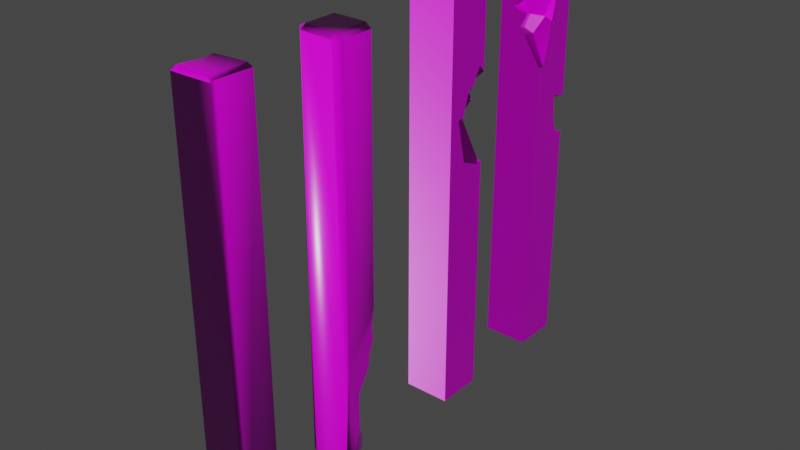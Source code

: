 # Source: Support.blend  (saved by Blender 3.6.11; exported with 4.5.12 LTS)
import bpy
from mathutils import Matrix  # noqa: F401  (used for matrix-valued properties, if any)

bpy.ops.wm.read_factory_settings(use_empty=True)
scene = bpy.context.scene
scene.name = 'Scene'

# ---- collections
col_low = bpy.data.collections.new('Low'); scene.collection.children.link(col_low)

# ---- images (referenced by path relative to the original .blend; pixels are not part of the script)
import os
ASSET_DIR = os.environ.get("B2B_ASSET_DIR", "")  # directory of the original .blend (textures are referenced by path, not embedded)
HERE = os.path.dirname(os.path.abspath(__file__))  # packed textures are extracted next to this script under _unpacked/

def load_image(name, relpath, width, height, colorspace="sRGB"):
    """Load a texture the original file referenced (path relative to the .blend, or extracted next to this script)."""
    p = next((c for c in (os.path.join(HERE, relpath), os.path.join(ASSET_DIR, relpath)) if relpath and os.path.exists(c)), "")
    if p:
        img = bpy.data.images.load(p, check_existing=True)
        img.name = name
    else:  # same state as the original file: an image datablock whose file is absent (Cycles renders it pink)
        img = bpy.data.images.new(name, width, height)
        img.source = "FILE"
        img.filepath = "//" + (relpath or name)
    img.colorspace_settings.name = colorspace
    return img
img_support_group_support_basecolor_png = load_image('Support_group_Support_BaseColor.png', 'Сабстенс/2048/Support_group_Support_BaseColor.png', 1024, 1024, 'sRGB')
img_support_group_support_normal_png = load_image('Support_group_Support_Normal.png', 'Сабстенс/2048/Support_group_Support_Normal.png', 1024, 1024, 'Non-Color')
img_support_group_support_roughness_png = load_image('Support_group_Support_Roughness.png', 'Сабстенс/2048/Support_group_Support_Roughness.png', 1024, 1024, 'Non-Color')
img_support_group_support_height_png = load_image('Support_group_Support_Height.png', 'Сабстенс/2048/Support_group_Support_Height.png', 1024, 1024, 'Non-Color')
img_support_group_support_ao_png = load_image('Support_group_Support_AO.png', 'Сабстенс/2048/Support_group_Support_AO.png', 1024, 1024, 'Non-Color')

# ---- materials (node trees are filled in below, after node groups)
mat_support = bpy.data.materials.new('Support')
mat_support.use_transparent_shadow = False

# ---- node groups
ng_auto_smooth = bpy.data.node_groups.new('Auto Smooth', 'GeometryNodeTree')
_s = ng_auto_smooth.interface.new_socket(name='Geometry', in_out='OUTPUT', socket_type='NodeSocketGeometry')
_s = ng_auto_smooth.interface.new_socket(name='Geometry', in_out='INPUT', socket_type='NodeSocketGeometry')
_s = ng_auto_smooth.interface.new_socket(name='Angle', in_out='INPUT', socket_type='NodeSocketFloat')
_s.subtype = 'ANGLE'
_s.min_value = 0.0
_s.max_value = 3.142
ng_auto_smooth.is_modifier = True
_N = ng_auto_smooth.nodes; _L = ng_auto_smooth.links
n0 = _N.new('NodeGroupOutput'); n0.name = 'Group Output'; n0.location = (480, -100)
n1 = _N.new('NodeGroupInput'); n1.name = 'Group Input'; n1.location = (-420, -300)
n2 = _N.new('NodeGroupInput'); n2.name = 'Group Input.001'; n2.location = (-60, -100)
n3 = _N.new('GeometryNodeSetShadeSmooth'); n3.name = 'Set Shade Smooth'; n3.location = (120, -100)
n3.domain = 'EDGE'
n4 = _N.new('GeometryNodeSetShadeSmooth'); n4.name = 'Set Shade Smooth.001'; n4.location = (300, -100)
n5 = _N.new('GeometryNodeInputMeshEdgeAngle'); n5.name = 'Edge Angle'; n5.location = (-420, -220)
n6 = _N.new('GeometryNodeInputEdgeSmooth'); n6.name = 'Is Edge Smooth'; n6.location = (-60, -160)
n7 = _N.new('GeometryNodeInputShadeSmooth'); n7.name = 'Is Face Smooth'; n7.location = (-240, -340)
n8 = _N.new('FunctionNodeBooleanMath'); n8.name = 'Boolean Math'; n8.location = (-60, -220)
n9 = _N.new('FunctionNodeCompare'); n9.name = 'Compare'; n9.location = (-240, -180)
n9.operation = 'LESS_EQUAL'
_L.new(n5.outputs[0], n9.inputs[0])
_L.new(n4.outputs[0], n0.inputs[0])
_L.new(n1.outputs[1], n9.inputs[1])
_L.new(n9.outputs[0], n8.inputs[0])
_L.new(n7.outputs[0], n8.inputs[1])
_L.new(n2.outputs[0], n3.inputs[0])
_L.new(n6.outputs[0], n3.inputs[1])
_L.new(n3.outputs[0], n4.inputs[0])
_L.new(n8.outputs[0], n3.inputs[2])
n0.is_active_output = True

# ---- material node trees
mat_support.use_nodes = True; mat_support.node_tree.nodes.clear()
_N = mat_support.node_tree.nodes; _L = mat_support.node_tree.links
n0 = _N.new('ShaderNodeBsdfPrincipled'); n0.name = 'Principled BSDF'; n0.location = (339, 300)
n0.distribution = 'GGX'
n0.subsurface_method = 'RANDOM_WALK_SKIN'
n0.inputs[3].default_value = 1.45
n0.inputs[27].default_value = (0.0, 0.0, 0.0, 1.0)
n0.inputs[28].default_value = 1.0
n1 = _N.new('ShaderNodeOutputMaterial'); n1.name = 'Material Output'; n1.location = (629, 300)
n2 = _N.new('ShaderNodeTexImage'); n2.name = 'Image Texture.001'; n2.location = (-521, 205)
n2.image = img_support_group_support_basecolor_png
n3 = _N.new('ShaderNodeTexCoord'); n3.name = 'Texture Coordinate'; n3.location = (-1191, -62)
n4 = _N.new('ShaderNodeMapping'); n4.name = 'Mapping'; n4.location = (-1011, -62)
n5 = _N.new('ShaderNodeTexImage'); n5.name = 'Image Texture.003'; n5.location = (-507, -388)
n5.image = img_support_group_support_normal_png
n6 = _N.new('ShaderNodeTexImage'); n6.name = 'Image Texture.004'; n6.location = (-504, -681)
n6.image = img_support_group_support_roughness_png
n7 = _N.new('ShaderNodeBump'); n7.name = 'Bump'; n7.location = (119, -313)
n7.inputs[0].default_value = 0.1
n7.inputs[1].default_value = 0.1
n7.inputs[2].default_value = 1.0
n8 = _N.new('ShaderNodeTexImage'); n8.name = 'Image Texture.002'; n8.location = (-517, -99)
n8.image = img_support_group_support_height_png
n9 = _N.new('ShaderNodeNormalMap'); n9.name = 'Normal Map'; n9.location = (-112, -390)
n10 = _N.new('ShaderNodeTexImage'); n10.name = 'Image Texture'; n10.location = (-511, 499)
n10.image = img_support_group_support_ao_png
n11 = _N.new('ShaderNodeMix'); n11.name = 'Mix'; n11.location = (-43, 327)
n11.data_type = 'RGBA'
n11.blend_type = 'MULTIPLY'
n11.inputs[0].default_value = 1.0
_L.new(n0.outputs[0], n1.inputs[0])
_L.new(n4.outputs[0], n10.inputs[0])
_L.new(n3.outputs[2], n4.inputs[0])
_L.new(n4.outputs[0], n2.inputs[0])
_L.new(n4.outputs[0], n8.inputs[0])
_L.new(n4.outputs[0], n5.inputs[0])
_L.new(n4.outputs[0], n6.inputs[0])
_L.new(n11.outputs[2], n0.inputs[0])
_L.new(n7.outputs[0], n0.inputs[5])
_L.new(n6.outputs[0], n0.inputs[2])
_L.new(n5.outputs[0], n9.inputs[1])
_L.new(n9.outputs[0], n7.inputs[4])
_L.new(n8.outputs[0], n7.inputs[3])
_L.new(n2.outputs[0], n11.inputs[6])
_L.new(n10.outputs[0], n11.inputs[7])
n1.is_active_output = True

# ---- world
world_world = bpy.data.worlds.new('World'); scene.world = world_world
world_world.use_nodes = True; world_world.node_tree.nodes.clear()
_N = world_world.node_tree.nodes; _L = world_world.node_tree.links
n0 = _N.new('ShaderNodeOutputWorld'); n0.name = 'World Output'; n0.location = (300, 300)
n1 = _N.new('ShaderNodeBackground'); n1.name = 'Background'; n1.location = (10, 300)
n1.inputs[0].default_value = (0.05088, 0.05088, 0.05088, 1.0)
_L.new(n1.outputs[0], n0.inputs[0])
n0.is_active_output = True
world_world.color = (0.05088, 0.05088, 0.05088)
world_world.use_sun_shadow = False
world_world.sun_shadow_jitter_overblur = 0.0

# ---- meshes
me_plane = bpy.data.meshes.new('Plane')
me_plane.from_pydata([(-0.5795, -6.707, 4.926), (0.6636, -6.702, 4.86), (-0.6414, 6.688, 4.827), (0.7086, 6.68, 4.798), (-0.525, 6.831, 4.733), (-0.7268, 6.716, 4.709), (-0.6387, -6.807, 4.781), (-0.7289, -6.705, 4.753), (0.6904, -6.826, 4.785), (0.7704, -6.695, 4.747), (0.7434, -6.719, 3.574), (0.5959, -6.815, 3.532), (-0.6345, -6.797, 3.598), (0.5581, -6.725, 3.434), (-0.7402, -6.701, 3.688), (-0.737, 1.89, 3.835), (-0.4275, 1.931, 3.451), (-0.7347, 3.351, 4.029), (-0.7354, 4.369, 3.942), (-0.734, 4.627, 4.072), (-0.7337, 6.407, 4.064), (-0.6711, 6.672, 3.907), (-0.4666, 3.413, 3.448), (-0.5255, 4.407, 3.447), (-0.4854, 6.645, 3.438), (-0.5572, 6.805, 3.58), (-0.3986, 6.483, 3.554), (-0.3921, 4.455, 3.654), (-0.3566, 3.36, 3.69), (-0.311, 2.077, 3.685), (-0.4605, 0.9926, 3.665), (-0.5278, -1.097, 3.602), (-0.4908, 0.9553, 3.737), (-0.5725, 1.774, 3.792), (-0.5598, 2.819, 3.981), (-0.6273, 3.38, 3.951), (-0.5728, 4.408, 3.948), (-0.628, 4.756, 4.0), (-0.6113, 6.494, 4.003), (-0.4439, 6.548, 3.727), (-0.6207, 6.676, 3.65), (-0.4045, 4.516, 3.877), (-0.3991, 3.354, 3.863), (-0.3716, 2.095, 3.834), (0.7036, 6.715, 3.496), (0.5365, 6.693, 3.392), (0.5672, 6.833, 3.557), (-0.5976, 6.669, 3.518), (-0.4667, 6.802, 3.923), (0.5972, 6.815, 4.798), (0.7499, 6.74, 4.707), (-0.482, -1.154, 3.463), (-0.3588, -2.651, 3.462), (-0.312, -5.205, 3.469), (-0.3397, -6.505, 3.474), (-0.5968, -6.613, 3.486), (-0.761, -6.563, 3.572), (-0.7484, -5.153, 3.587), (-0.7242, -1.048, 3.623), (-0.6069, -1.82, 3.639), (-0.6185, -5.719, 3.645), (-0.5987, -6.434, 3.553), (-0.4278, -6.404, 3.526), (-0.3522, -5.185, 3.536), (-0.3915, -2.647, 3.566), (-0.5819, -6.709, 3.486), (-0.7393, -2.434, 3.697), (-0.7273, 3.356, 4.724), (-0.7282, -2.231, 4.738), (0.5509, -2.252, 3.42), (0.5437, 2.22, 3.406)], [], [(0, 1, 3, 2), (48, 25, 40, 21), (4, 48, 21, 5), (4, 5, 2), (49, 4, 2, 3), (49, 3, 50), (46, 49, 50, 44), (46, 44, 45), (25, 46, 45, 24), (25, 24, 47), (40, 25, 47), (39, 40, 47, 26), (41, 39, 26, 27), (42, 41, 27, 28), (43, 42, 28, 29), (43, 29, 30), (47, 24, 26), (24, 23, 26), (26, 23, 27), (28, 27, 23, 22), (29, 28, 22, 16), (30, 29, 16), (30, 51, 31), (52, 64, 31, 51), (63, 64, 52, 53), (62, 63, 53, 54), (62, 54, 55), (61, 62, 55), (63, 62, 61, 60), (64, 63, 60, 59), (59, 31, 64), (38, 21, 40, 39), (37, 38, 39, 41), (37, 41, 36), (35, 36, 41, 42), (34, 35, 42), (34, 43, 33), (33, 43, 30), (32, 30, 31), (21, 38, 20), (19, 20, 38, 37), (18, 19, 37, 36), (17, 18, 36, 35), (35, 34, 17), (15, 17, 34, 33), (12, 65, 13, 11), (14, 65, 12), (6, 7, 14, 12), (6, 0, 7), (1, 0, 6, 8), (8, 9, 1), (10, 9, 8, 11), (11, 13, 10), (6, 12, 11, 8), (10, 13, 69), (46, 25, 48), (4, 49, 46, 48), (21, 20, 5), (20, 19, 5), (5, 19, 67), (19, 18, 67), (18, 17, 67), (17, 15, 67), (66, 68, 67, 15), (7, 68, 66, 14), (68, 7, 0, 2), (68, 2, 5, 67), (3, 1, 9, 50), (9, 10, 44, 50), (14, 56, 55, 65), (55, 54, 13, 65), (53, 69, 13, 54), (52, 69, 53), (51, 69, 52), (16, 70, 69, 51), (22, 70, 16), (23, 70, 22), (24, 45, 70, 23), (55, 56, 61), (56, 57, 60, 61), (57, 58, 59, 60), (59, 58, 31), (32, 31, 58), (32, 58, 15, 33), (15, 58, 66), (58, 57, 66), (57, 56, 14, 66), (45, 44, 70), (44, 10, 69, 70), (32, 33, 30), (43, 34, 42), (51, 30, 16)])
me_plane.polygons.foreach_set('use_smooth', [True] * 92)
_k = set([(15, 17), (15, 58), (16, 22), (16, 51), (17, 18), (18, 19), (19, 20), (20, 21), (22, 23), (23, 24), (26, 27), (26, 47), (27, 28), (28, 29), (29, 30), (51, 52), (52, 53), (53, 54), (56, 57), (57, 58)])
me_plane.attributes.new('sharp_edge', 'BOOLEAN', 'EDGE').data.foreach_set('value', [ (min(e.vertices), max(e.vertices)) in _k for e in me_plane.edges])
_uv = me_plane.uv_layers.new(name='UVMap')
_uv.uv.foreach_set('vector', [0.6583, 0.7695, 0.6583, 0.8305, 0.00227, 0.8357, 0.001552, 0.7695, 0.1104, 0.9794, 0.1264, 0.9814, 0.1246, 0.9884, 0.1118, 0.9913, 0.07072, 0.9819, 0.1104, 0.9794, 0.1118, 0.9913, 0.072, 0.9932, 0.2264, 0.8981, 0.2351, 0.8907, 0.2366, 0.8979, 0.06884, 0.9261, 0.07072, 0.9819, 0.06216, 0.9876, 0.06216, 0.9205, 0.06884, 0.9261, 0.06777, 0.9174, 0.0736, 0.9178, 0.1306, 0.9295, 0.06884, 0.9261, 0.0736, 0.9178, 0.1339, 0.9206, 0.1306, 0.9295, 0.1371, 0.923, 0.1409, 0.9318, 0.1264, 0.9814, 0.1306, 0.9295, 0.1409, 0.9318, 0.1368, 0.9813, 0.1264, 0.9814, 0.1368, 0.9813, 0.1313, 0.9863, 0.1246, 0.9884, 0.1264, 0.9814, 0.1313, 0.9863, 0.6848, 0.2744, 0.682, 0.2854, 0.6754, 0.2849, 0.6759, 0.2715, 0.6889, 0.1746, 0.6848, 0.2744, 0.6759, 0.2715, 0.6779, 0.1719, 0.6866, 0.1177, 0.6889, 0.1746, 0.6779, 0.1719, 0.6778, 0.1182, 0.6833, 0.05603, 0.6866, 0.1177, 0.6778, 0.1182, 0.6754, 0.05532, 0.6833, 0.05603, 0.6754, 0.05532, 0.6761, 0.001626, 0.9639, 0.1064, 0.9682, 0.1118, 0.9609, 0.1196, 0.9682, 0.1118, 0.9664, 0.2215, 0.9609, 0.1196, 0.9609, 0.1196, 0.9664, 0.2215, 0.9544, 0.2189, 0.9506, 0.2725, 0.9544, 0.2189, 0.9664, 0.2215, 0.9637, 0.2703, 0.9482, 0.3354, 0.9506, 0.2725, 0.9637, 0.2703, 0.9608, 0.3429, 0.9507, 0.389, 0.9482, 0.3354, 0.9608, 0.3429, 0.9507, 0.389, 0.9616, 0.4942, 0.9544, 0.4915, 0.9648, 0.5677, 0.9595, 0.5677, 0.9544, 0.4915, 0.9616, 0.4942, 0.9637, 0.6921, 0.9595, 0.5677, 0.9648, 0.5677, 0.9675, 0.693, 0.9631, 0.7519, 0.9637, 0.6921, 0.9675, 0.693, 0.9682, 0.7567, 0.9631, 0.7519, 0.9682, 0.7567, 0.9563, 0.7634, 0.9394, 0.6544, 0.9478, 0.653, 0.94, 0.6637, 0.9524, 0.5948, 0.9478, 0.653, 0.9394, 0.6544, 0.9383, 0.6201, 0.9497, 0.4699, 0.9524, 0.5948, 0.9383, 0.6201, 0.9383, 0.4294, 0.9383, 0.4294, 0.9423, 0.3937, 0.9497, 0.4699, 0.9366, 0.01757, 0.9372, 0.007356, 0.9499, 0.002135, 0.9523, 0.01402, 0.9322, 0.1029, 0.9366, 0.01757, 0.9523, 0.01402, 0.9442, 0.1154, 0.9322, 0.1029, 0.9442, 0.1154, 0.935, 0.1207, 0.9332, 0.1727, 0.935, 0.1207, 0.9442, 0.1154, 0.9454, 0.174, 0.9362, 0.1997, 0.9332, 0.1727, 0.9454, 0.174, 0.9362, 0.1997, 0.9474, 0.234, 0.9385, 0.2507, 0.9385, 0.2507, 0.9474, 0.234, 0.9468, 0.2896, 0.9469, 0.3909, 0.9507, 0.389, 0.9544, 0.4915, 0.9372, 0.007356, 0.9366, 0.01757, 0.9296, 0.02069, 0.9255, 0.1089, 0.9296, 0.02069, 0.9366, 0.01757, 0.9322, 0.1029, 0.9268, 0.1232, 0.9255, 0.1089, 0.9322, 0.1029, 0.935, 0.1207, 0.9267, 0.1745, 0.9268, 0.1232, 0.935, 0.1207, 0.9332, 0.1727, 0.9332, 0.1727, 0.9362, 0.1997, 0.9267, 0.1745, 0.9301, 0.245, 0.9267, 0.1745, 0.9362, 0.1997, 0.9385, 0.2507, 0.1608, 0.9176, 0.1634, 0.9106, 0.2193, 0.9092, 0.2211, 0.9157, 0.006325, 0.5542, 0.006878, 0.5668, 0.001924, 0.5612, 0.1593, 0.9755, 0.1527, 0.9739, 0.1536, 0.9218, 0.1608, 0.9176, 0.8988, 0.8908, 0.8934, 0.8982, 0.8932, 0.887, 0.2229, 0.9842, 0.1619, 0.9842, 0.1593, 0.9755, 0.2244, 0.9772, 0.6824, 0.7033, 0.6758, 0.7073, 0.6762, 0.6997, 0.2297, 0.9178, 0.2319, 0.9752, 0.2244, 0.9772, 0.2211, 0.9157, 0.002135, 0.6272, 0.007231, 0.6228, 0.007696, 0.6341, 0.1593, 0.9755, 0.1608, 0.9176, 0.2211, 0.9157, 0.2244, 0.9772, 0.007696, 0.6341, 0.007231, 0.6228, 0.2264, 0.6181, 0.1306, 0.9295, 0.1264, 0.9814, 0.1104, 0.9794, 0.07072, 0.9819, 0.06884, 0.9261, 0.1306, 0.9295, 0.1104, 0.9794, 0.2367, 0.8513, 0.25, 0.8589, 0.2351, 0.8907, 0.25, 0.8589, 0.3373, 0.8586, 0.2351, 0.8907, 0.2351, 0.8907, 0.3373, 0.8586, 0.3999, 0.8899, 0.3373, 0.8586, 0.3499, 0.8521, 0.3999, 0.8899, 0.3499, 0.8521, 0.3998, 0.8559, 0.3999, 0.8899, 0.3998, 0.8559, 0.4714, 0.8457, 0.3999, 0.8899, 0.6833, 0.837, 0.6738, 0.8882, 0.3999, 0.8899, 0.4714, 0.8457, 0.8932, 0.887, 0.6738, 0.8882, 0.6833, 0.837, 0.8925, 0.8348, 0.6738, 0.8882, 0.8932, 0.887, 0.8934, 0.8982, 0.2366, 0.8979, 0.6738, 0.8882, 0.2366, 0.8979, 0.2351, 0.8907, 0.3999, 0.8899, 0.02015, 0.7005, 0.6762, 0.6997, 0.6758, 0.7073, 0.01718, 0.7054, 0.6758, 0.7073, 0.6767, 0.7649, 0.01802, 0.7649, 0.01718, 0.7054, 0.006325, 0.5542, 0.01472, 0.5571, 0.01157, 0.566, 0.006878, 0.5668, 0.01157, 0.566, 0.01713, 0.5785, 0.007231, 0.6228, 0.006878, 0.5668, 0.08088, 0.5786, 0.2264, 0.6181, 0.007231, 0.6228, 0.01713, 0.5785, 0.206, 0.5738, 0.2264, 0.6181, 0.08088, 0.5786, 0.2792, 0.5664, 0.2264, 0.6181, 0.206, 0.5738, 0.4305, 0.5661, 0.4457, 0.6135, 0.2264, 0.6181, 0.2792, 0.5664, 0.5031, 0.5627, 0.4457, 0.6135, 0.4305, 0.5661, 0.5518, 0.5589, 0.4457, 0.6135, 0.5031, 0.5627, 0.6615, 0.5587, 0.6649, 0.6088, 0.4457, 0.6135, 0.5518, 0.5589, 0.94, 0.6637, 0.9313, 0.6605, 0.9394, 0.6544, 0.9313, 0.6605, 0.9313, 0.593, 0.9383, 0.6201, 0.9394, 0.6544, 0.9313, 0.593, 0.9324, 0.3914, 0.9383, 0.4294, 0.9383, 0.6201, 0.9383, 0.4294, 0.9324, 0.3914, 0.9423, 0.3937, 0.943, 0.2915, 0.9423, 0.3937, 0.9324, 0.3914, 0.943, 0.2915, 0.9324, 0.3914, 0.9301, 0.245, 0.9385, 0.2507, 0.4714, 0.8457, 0.6153, 0.834, 0.6833, 0.837, 0.6153, 0.834, 0.8166, 0.8305, 0.6833, 0.837, 0.8166, 0.8305, 0.8857, 0.8291, 0.8925, 0.8348, 0.6833, 0.837, 0.6649, 0.6088, 0.6661, 0.6184, 0.4457, 0.6135, 0.6661, 0.6184, 0.007696, 0.6341, 0.2264, 0.6181, 0.4457, 0.6135, 0.943, 0.2915, 0.9385, 0.2507, 0.9468, 0.2896, 0.9474, 0.234, 0.9362, 0.1997, 0.9454, 0.174, 0.9616, 0.4942, 0.9507, 0.389, 0.9608, 0.3429])
_ca = me_plane.color_attributes.new('__uvpm3_v2_split_offset', 'BYTE_COLOR', 'CORNER')
_ca.data.foreach_set('color', [0.0003035, 0.0, 0.0, 1.0, 0.0003035, 0.0, 0.0, 1.0, 0.0003035, 0.0, 0.0, 1.0, 0.0003035, 0.0, 0.0, 1.0, 0.0003035, 0.0, 0.0, 1.0, 0.0003035, 0.0, 0.0, 1.0, 0.0003035, 0.0, 0.0, 1.0, 0.0003035, 0.0, 0.0, 1.0, 0.0003035, 0.0, 0.0, 1.0, 0.0003035, 0.0, 0.0, 1.0, 0.0003035, 0.0, 0.0, 1.0, 0.0003035, 0.0, 0.0, 1.0, 0.0003035, 0.0, 0.0, 1.0, 0.0003035, 0.0, 0.0, 1.0, 0.0003035, 0.0, 0.0, 1.0, 0.0003035, 0.0, 0.0, 1.0, 0.0003035, 0.0, 0.0, 1.0, 0.0003035, 0.0, 0.0, 1.0, 0.0003035, 0.0, 0.0, 1.0, 0.0003035, 0.0, 0.0, 1.0, 0.0003035, 0.0, 0.0, 1.0, 0.0003035, 0.0, 0.0, 1.0, 0.0003035, 0.0, 0.0, 1.0, 0.0003035, 0.0, 0.0, 1.0, 0.0003035, 0.0, 0.0, 1.0, 0.0003035, 0.0, 0.0, 1.0, 0.0003035, 0.0, 0.0, 1.0, 0.0003035, 0.0, 0.0, 1.0, 0.0003035, 0.0, 0.0, 1.0, 0.0003035, 0.0, 0.0, 1.0, 0.0003035, 0.0, 0.0, 1.0, 0.0003035, 0.0, 0.0, 1.0, 0.0003035, 0.0, 0.0, 1.0, 0.0003035, 0.0, 0.0, 1.0, 0.0003035, 0.0, 0.0, 1.0, 0.0003035, 0.0, 0.0, 1.0, 0.0003035, 0.0, 0.0, 1.0, 0.0003035, 0.0, 0.0, 1.0, 0.0003035, 0.0, 0.0, 1.0, 0.0003035, 0.0, 0.0, 1.0, 0.0003035, 0.0, 0.0, 1.0, 0.0003035, 0.0, 0.0, 1.0, 0.0003035, 0.0, 0.0, 1.0, 0.0003035, 0.0, 0.0, 1.0, 0.0003035, 0.0, 0.0, 1.0, 0.0003035, 0.0, 0.0, 1.0, 0.0003035, 0.0, 0.0, 1.0, 0.0003035, 0.0, 0.0, 1.0, 0.0003035, 0.0, 0.0, 1.0, 0.0003035, 0.0, 0.0, 1.0, 0.0003035, 0.0, 0.0, 1.0, 0.0003035, 0.0, 0.0, 1.0, 0.0003035, 0.0, 0.0, 1.0, 0.0003035, 0.0, 0.0, 1.0, 0.0003035, 0.0, 0.0, 1.0, 0.0003035, 0.0, 0.0, 1.0, 0.0003035, 0.0, 0.0, 1.0, 0.0003035, 0.0, 0.0, 1.0, 0.0003035, 0.0, 0.0, 1.0, 0.0003035, 0.0, 0.0, 1.0, 0.0003035, 0.0, 0.0, 1.0, 0.0003035, 0.0, 0.0, 1.0, 0.0003035, 0.0, 0.0, 1.0, 0.0003035, 0.0, 0.0, 1.0, 0.0003035, 0.0, 0.0, 1.0, 0.0003035, 0.0, 0.0, 1.0, 0.0003035, 0.0, 0.0, 1.0, 0.0003035, 0.0, 0.0, 1.0, 0.0003035, 0.0, 0.0, 1.0, 0.0003035, 0.0, 0.0, 1.0, 0.0003035, 0.0, 0.0, 1.0, 0.0003035, 0.0, 0.0, 1.0, 0.0003035, 0.0, 0.0, 1.0, 0.0003035, 0.0, 0.0, 1.0, 0.0003035, 0.0, 0.0, 1.0, 0.0003035, 0.0, 0.0, 1.0, 0.0003035, 0.0, 0.0, 1.0, 0.0003035, 0.0, 0.0, 1.0, 0.0003035, 0.0, 0.0, 1.0, 0.0003035, 0.0, 0.0, 1.0, 0.0003035, 0.0, 0.0, 1.0, 0.0003035, 0.0, 0.0, 1.0, 0.0003035, 0.0, 0.0, 1.0, 0.0003035, 0.0, 0.0, 1.0, 0.0003035, 0.0, 0.0, 1.0, 0.0003035, 0.0, 0.0, 1.0, 0.0003035, 0.0, 0.0, 1.0, 0.0003035, 0.0, 0.0, 1.0, 0.0003035, 0.0, 0.0, 1.0, 0.0003035, 0.0, 0.0, 1.0, 0.0003035, 0.0, 0.0, 1.0, 0.0003035, 0.0, 0.0, 1.0, 0.0003035, 0.0, 0.0, 1.0, 0.0003035, 0.0, 0.0, 1.0, 0.0003035, 0.0, 0.0, 1.0, 0.0003035, 0.0, 0.0, 1.0, 0.0003035, 0.0, 0.0, 1.0, 0.0003035, 0.0, 0.0, 1.0, 0.0003035, 0.0, 0.0, 1.0, 0.0003035, 0.0, 0.0, 1.0, 0.0003035, 0.0, 0.0, 1.0, 0.0003035, 0.0, 0.0, 1.0, 0.0003035, 0.0, 0.0, 1.0, 0.0003035, 0.0, 0.0, 1.0, 0.0003035, 0.0, 0.0, 1.0, 0.0003035, 0.0, 0.0, 1.0, 0.0003035, 0.0, 0.0, 1.0, 0.0003035, 0.0, 0.0, 1.0, 0.0003035, 0.0, 0.0, 1.0, 0.0003035, 0.0, 0.0, 1.0, 0.0003035, 0.0, 0.0, 1.0, 0.0003035, 0.0, 0.0, 1.0, 0.0003035, 0.0, 0.0, 1.0, 0.0003035, 0.0, 0.0, 1.0, 0.0003035, 0.0, 0.0, 1.0, 0.0003035, 0.0, 0.0, 1.0, 0.0003035, 0.0, 0.0, 1.0, 0.0003035, 0.0, 0.0, 1.0, 0.0003035, 0.0, 0.0, 1.0, 0.0003035, 0.0, 0.0, 1.0, 0.0003035, 0.0, 0.0, 1.0, 0.0003035, 0.0, 0.0, 1.0, 0.0003035, 0.0, 0.0, 1.0, 0.0003035, 0.0, 0.0, 1.0, 0.0003035, 0.0, 0.0, 1.0, 0.0003035, 0.0, 0.0, 1.0, 0.0003035, 0.0, 0.0, 1.0, 0.0003035, 0.0, 0.0, 1.0, 0.0003035, 0.0, 0.0, 1.0, 0.0003035, 0.0, 0.0, 1.0, 0.0003035, 0.0, 0.0, 1.0, 0.0003035, 0.0, 0.0, 1.0, 0.0003035, 0.0, 0.0, 1.0, 0.0003035, 0.0, 0.0, 1.0, 0.0003035, 0.0, 0.0, 1.0, 0.0003035, 0.0, 0.0, 1.0, 0.0003035, 0.0, 0.0, 1.0, 0.0003035, 0.0, 0.0, 1.0, 0.0003035, 0.0, 0.0, 1.0, 0.0003035, 0.0, 0.0, 1.0, 0.0003035, 0.0, 0.0, 1.0, 0.0003035, 0.0, 0.0, 1.0, 0.0003035, 0.0, 0.0, 1.0, 0.0003035, 0.0, 0.0, 1.0, 0.0003035, 0.0, 0.0, 1.0, 0.0003035, 0.0, 0.0, 1.0, 0.0003035, 0.0, 0.0, 1.0, 0.0003035, 0.0, 0.0, 1.0, 0.0003035, 0.0, 0.0, 1.0, 0.0003035, 0.0, 0.0, 1.0, 0.0003035, 0.0, 0.0, 1.0, 0.0003035, 0.0, 0.0, 1.0, 0.0003035, 0.0, 0.0, 1.0, 0.0003035, 0.0, 0.0, 1.0, 0.0003035, 0.0, 0.0, 1.0, 0.0003035, 0.0, 0.0, 1.0, 0.0003035, 0.0, 0.0, 1.0, 0.0003035, 0.0, 0.0, 1.0, 0.0003035, 0.0, 0.0, 1.0, 0.0006071, 0.0, 0.0, 1.0, 0.0006071, 0.0, 0.0, 1.0, 0.0006071, 0.0, 0.0, 1.0, 0.0006071, 0.0, 0.0, 1.0, 0.0003035, 0.0, 0.0, 1.0, 0.0003035, 0.0, 0.0, 1.0, 0.0003035, 0.0, 0.0, 1.0, 0.0006071, 0.0, 0.0, 1.0, 0.0006071, 0.0, 0.0, 1.0, 0.0006071, 0.0, 0.0, 1.0, 0.0006071, 0.0, 0.0, 1.0, 0.0003035, 0.0, 0.0, 1.0, 0.0003035, 0.0, 0.0, 1.0, 0.0003035, 0.0, 0.0, 1.0, 0.0006071, 0.0, 0.0, 1.0, 0.0006071, 0.0, 0.0, 1.0, 0.0006071, 0.0, 0.0, 1.0, 0.0006071, 0.0, 0.0, 1.0, 0.0003035, 0.0, 0.0, 1.0, 0.0003035, 0.0, 0.0, 1.0, 0.0003035, 0.0, 0.0, 1.0, 0.0006071, 0.0, 0.0, 1.0, 0.0006071, 0.0, 0.0, 1.0, 0.0006071, 0.0, 0.0, 1.0, 0.0006071, 0.0, 0.0, 1.0, 0.0003035, 0.0, 0.0, 1.0, 0.0003035, 0.0, 0.0, 1.0, 0.0003035, 0.0, 0.0, 1.0, 0.0006071, 0.0, 0.0, 1.0, 0.0006071, 0.0, 0.0, 1.0, 0.0006071, 0.0, 0.0, 1.0, 0.0006071, 0.0, 0.0, 1.0, 0.0003035, 0.0, 0.0, 1.0, 0.0003035, 0.0, 0.0, 1.0, 0.0003035, 0.0, 0.0, 1.0, 0.0003035, 0.0, 0.0, 1.0, 0.0003035, 0.0, 0.0, 1.0, 0.0003035, 0.0, 0.0, 1.0, 0.0003035, 0.0, 0.0, 1.0, 0.0003035, 0.0, 0.0, 1.0, 0.0003035, 0.0, 0.0, 1.0, 0.0003035, 0.0, 0.0, 1.0, 0.0003035, 0.0, 0.0, 1.0, 0.0003035, 0.0, 0.0, 1.0, 0.0003035, 0.0, 0.0, 1.0, 0.0003035, 0.0, 0.0, 1.0, 0.0003035, 0.0, 0.0, 1.0, 0.0003035, 0.0, 0.0, 1.0, 0.0003035, 0.0, 0.0, 1.0, 0.0003035, 0.0, 0.0, 1.0, 0.0003035, 0.0, 0.0, 1.0, 0.0003035, 0.0, 0.0, 1.0, 0.0003035, 0.0, 0.0, 1.0, 0.0003035, 0.0, 0.0, 1.0, 0.0003035, 0.0, 0.0, 1.0, 0.0003035, 0.0, 0.0, 1.0, 0.0003035, 0.0, 0.0, 1.0, 0.0003035, 0.0, 0.0, 1.0, 0.0003035, 0.0, 0.0, 1.0, 0.0003035, 0.0, 0.0, 1.0, 0.0003035, 0.0, 0.0, 1.0, 0.0003035, 0.0, 0.0, 1.0, 0.0003035, 0.0, 0.0, 1.0, 0.0003035, 0.0, 0.0, 1.0, 0.0003035, 0.0, 0.0, 1.0, 0.0003035, 0.0, 0.0, 1.0, 0.0003035, 0.0, 0.0, 1.0, 0.0003035, 0.0, 0.0, 1.0, 0.0003035, 0.0, 0.0, 1.0, 0.0003035, 0.0, 0.0, 1.0, 0.0003035, 0.0, 0.0, 1.0, 0.0003035, 0.0, 0.0, 1.0, 0.0003035, 0.0, 0.0, 1.0, 0.0003035, 0.0, 0.0, 1.0, 0.0003035, 0.0, 0.0, 1.0, 0.0003035, 0.0, 0.0, 1.0, 0.0003035, 0.0, 0.0, 1.0, 0.0003035, 0.0, 0.0, 1.0, 0.0003035, 0.0, 0.0, 1.0, 0.0003035, 0.0, 0.0, 1.0, 0.0003035, 0.0, 0.0, 1.0, 0.0003035, 0.0, 0.0, 1.0, 0.0003035, 0.0, 0.0, 1.0, 0.0003035, 0.0, 0.0, 1.0, 0.0003035, 0.0, 0.0, 1.0, 0.0003035, 0.0, 0.0, 1.0, 0.0003035, 0.0, 0.0, 1.0, 0.0003035, 0.0, 0.0, 1.0, 0.0003035, 0.0, 0.0, 1.0, 0.0003035, 0.0, 0.0, 1.0, 0.0003035, 0.0, 0.0, 1.0, 0.0003035, 0.0, 0.0, 1.0, 0.0003035, 0.0, 0.0, 1.0, 0.0003035, 0.0, 0.0, 1.0, 0.0003035, 0.0, 0.0, 1.0, 0.0003035, 0.0, 0.0, 1.0, 0.0003035, 0.0, 0.0, 1.0, 0.0003035, 0.0, 0.0, 1.0, 0.0003035, 0.0, 0.0, 1.0, 0.0003035, 0.0, 0.0, 1.0, 0.0003035, 0.0, 0.0, 1.0, 0.0003035, 0.0, 0.0, 1.0, 0.0003035, 0.0, 0.0, 1.0, 0.0003035, 0.0, 0.0, 1.0, 0.0003035, 0.0, 0.0, 1.0, 0.0003035, 0.0, 0.0, 1.0, 0.0003035, 0.0, 0.0, 1.0, 0.0003035, 0.0, 0.0, 1.0, 0.0003035, 0.0, 0.0, 1.0, 0.0003035, 0.0, 0.0, 1.0, 0.0003035, 0.0, 0.0, 1.0, 0.0003035, 0.0, 0.0, 1.0, 0.0003035, 0.0, 0.0, 1.0, 0.0003035, 0.0, 0.0, 1.0, 0.0003035, 0.0, 0.0, 1.0, 0.0003035, 0.0, 0.0, 1.0, 0.0003035, 0.0, 0.0, 1.0, 0.0003035, 0.0, 0.0, 1.0, 0.0003035, 0.0, 0.0, 1.0, 0.0003035, 0.0, 0.0, 1.0, 0.0003035, 0.0, 0.0, 1.0, 0.0003035, 0.0, 0.0, 1.0, 0.0003035, 0.0, 0.0, 1.0, 0.0003035, 0.0, 0.0, 1.0, 0.0003035, 0.0, 0.0, 1.0, 0.0003035, 0.0, 0.0, 1.0, 0.0003035, 0.0, 0.0, 1.0, 0.0003035, 0.0, 0.0, 1.0, 0.0003035, 0.0, 0.0, 1.0, 0.0003035, 0.0, 0.0, 1.0, 0.0003035, 0.0, 0.0, 1.0, 0.0003035, 0.0, 0.0, 1.0, 0.0003035, 0.0, 0.0, 1.0, 0.0003035, 0.0, 0.0, 1.0, 0.0003035, 0.0, 0.0, 1.0, 0.0003035, 0.0, 0.0, 1.0, 0.0003035, 0.0, 0.0, 1.0, 0.0003035, 0.0, 0.0, 1.0, 0.0003035, 0.0, 0.0, 1.0, 0.0003035, 0.0, 0.0, 1.0, 0.0003035, 0.0, 0.0, 1.0, 0.0003035, 0.0, 0.0, 1.0, 0.0003035, 0.0, 0.0, 1.0, 0.0003035, 0.0, 0.0, 1.0, 0.0003035, 0.0, 0.0, 1.0, 0.0003035, 0.0, 0.0, 1.0, 0.0003035, 0.0, 0.0, 1.0, 0.0003035, 0.0, 0.0, 1.0, 0.0003035, 0.0, 0.0, 1.0, 0.0003035, 0.0, 0.0, 1.0, 0.0003035, 0.0, 0.0, 1.0, 0.0003035, 0.0, 0.0, 1.0, 0.0003035, 0.0, 0.0, 1.0, 0.0003035, 0.0, 0.0, 1.0, 0.0003035, 0.0, 0.0, 1.0, 0.0003035, 0.0, 0.0, 1.0, 0.0003035, 0.0, 0.0, 1.0, 0.0003035, 0.0, 0.0, 1.0, 0.0003035, 0.0, 0.0, 1.0, 0.0003035, 0.0, 0.0, 1.0, 0.0003035, 0.0, 0.0, 1.0, 0.0003035, 0.0, 0.0, 1.0, 0.0003035, 0.0, 0.0, 1.0])
me_plane.materials.append(mat_support)
me_plane.update()
me_plane_001 = bpy.data.meshes.new('Plane.001')
me_plane_001.from_pydata([(0.8027, 6.666, 0.5225), (0.7639, -3.295, 0.6236), (0.7573, 6.666, -0.5649), (0.7217, -1.578, -0.5655), (0.723, -2.22, -0.4666), (0.7186, -2.699, -0.5242), (0.7244, -3.126, -0.3405), (0.7233, -3.512, -0.3274), (0.7401, -4.27, 0.1541), (0.7338, -5.584, 0.1404), (0.7391, -5.961, 0.3054), (0.7343, -6.68, 0.2656), (0.5332, -6.759, 0.1271), (0.523, -6.017, 0.2963), (0.5598, -5.631, 0.1218), (0.5714, -4.266, 0.09319), (0.5199, -3.587, -0.3378), (0.5056, -3.135, -0.3335), (0.5364, -2.686, -0.5137), (0.5941, -2.194, -0.5066), (0.6755, -1.611, -0.6088), (0.5226, -2.222, -0.6529), (0.4774, -2.545, -0.5809), (0.2208, -3.129, -0.5316), (0.1806, -3.887, -0.6371), (-0.001981, -6.386, -0.6721), (0.08281, -6.672, -0.6664), (-0.0711, -4.968, -0.5421), (0.4791, -4.844, 0.1728), (-0.04118, -6.38, -0.689), (0.2199, -3.891, -0.7049), (0.2661, -3.084, -0.7091), (0.4653, -2.543, -0.7225), (0.499, -2.224, -0.7251), (0.5911, -1.548, -0.732), (0.3189, -6.699, -0.3776), (0.206, -5.849, -0.2477), (0.135, -4.796, -0.1666), (0.2624, -3.892, -0.3357), (0.3702, -2.868, -0.4911), (-0.02173, -6.631, -0.7088), (0.01237, -6.803, -0.6237), (-0.6546, -6.796, -0.5994), (-0.6193, -6.823, 0.5786), (0.545, -6.836, 0.5279), (0.2978, -6.812, -0.3896), (0.6479, -6.711, 0.6895), (0.746, -6.672, 0.5447), (-0.7367, -6.724, 0.6252), (-0.5112, -6.698, 0.7532), (-0.6825, -6.735, -0.6353), (-0.7605, -6.726, -0.5368), (-0.6014, 6.679, -0.672), (-0.6874, 6.721, -0.5134), (-0.5415, 6.834, -0.5918), (-0.5057, 6.832, 0.532), (-0.714, 6.737, 0.5137), (-0.5548, 6.681, 0.6858), (0.6117, 6.824, 0.5892), (0.5968, 6.661, 0.7585), (0.5519, 6.823, -0.5756), (0.5607, 6.646, -0.7443), (-0.6892, -5.61, -0.656), (-0.7368, -3.858, -0.6412), (-0.742, -0.6262, -0.6506), (0.7541, -4.959, 0.5622), (0.7606, -3.789, 0.5949)], [], [(0, 1, 3, 2), (61, 60, 2), (0, 2, 60, 58), (0, 58, 59), (57, 59, 58, 55), (56, 57, 55), (53, 56, 55, 54), (54, 52, 53), (52, 54, 60, 61), (54, 55, 58, 60), (50, 42, 51), (40, 41, 42, 50), (41, 40, 26), (25, 26, 40, 29), (24, 27, 30), (25, 29, 27), (23, 24, 30, 31), (22, 23, 31, 32), (21, 22, 32, 33), (20, 21, 33, 34), (20, 19, 21), (22, 21, 19, 18), (22, 18, 39), (18, 17, 39), (38, 39, 17, 16), (37, 38, 16, 15), (15, 28, 37), (36, 37, 28, 14), (14, 13, 36), (35, 36, 13, 12), (10, 11, 12, 13), (9, 10, 13, 14), (8, 9, 14, 28), (15, 8, 28), (7, 8, 15, 16), (6, 7, 16, 17), (5, 6, 17, 18), (4, 5, 18, 19), (3, 4, 19, 20), (3, 1, 4), (4, 1, 5), (6, 5, 1), (7, 6, 1, 66), (8, 7, 66), (9, 8, 66, 65), (10, 9, 65), (10, 65, 47), (36, 35, 26, 25), (37, 36, 25, 27), (38, 37, 27, 24), (39, 38, 24, 23), (39, 23, 22), (45, 41, 26, 35), (44, 45, 35, 12), (12, 11, 44), (44, 11, 47), (46, 44, 47), (49, 43, 44, 46), (48, 43, 49), (42, 43, 48, 51), (42, 41, 45), (42, 45, 44, 43), (29, 40, 50), (30, 27, 62, 63), (62, 27, 29), (31, 30, 63), (63, 64, 31), (31, 64, 33, 32), (34, 33, 64), (3, 20, 2), (2, 20, 34, 61), (52, 61, 34, 64), (52, 64, 53), (62, 50, 51), (63, 62, 51), (64, 63, 51), (51, 53, 64), (51, 48, 56, 53), (57, 56, 48, 49), (47, 65, 46), (65, 66, 46), (66, 1, 46), (1, 0, 59, 46), (57, 49, 46, 59), (11, 10, 47), (62, 29, 50)])
me_plane_001.polygons.foreach_set('use_smooth', [True] * 86)
_k = set([(3, 4), (4, 5), (5, 6), (6, 7), (7, 8), (8, 9), (9, 10), (10, 11), (12, 13), (12, 35), (13, 14), (14, 28), (15, 16), (15, 28), (16, 17), (17, 18), (18, 19), (19, 20), (20, 21), (21, 22), (22, 23), (23, 24), (25, 26), (25, 27), (26, 35), (27, 30), (30, 31), (31, 32), (32, 33), (33, 34)])
me_plane_001.attributes.new('sharp_edge', 'BOOLEAN', 'EDGE').data.foreach_set('value', [ (min(e.vertices), max(e.vertices)) in _k for e in me_plane_001.edges])
_uv = me_plane_001.uv_layers.new(name='UVMap')
_uv.uv.foreach_set('vector', [0.24, 0.9009, 0.7283, 0.9029, 0.6433, 0.96, 0.2392, 0.9543, 0.8077, 0.9584, 0.8187, 0.9633, 0.809, 0.9715, 0.001542, 0.9056, 0.001542, 0.8522, 0.0142, 0.8513, 0.01381, 0.9085, 0.658, 0.6258, 0.6672, 0.6344, 0.6579, 0.6411, 0.07142, 0.9137, 0.01517, 0.92, 0.01381, 0.9085, 0.06844, 0.9033, 0.6691, 0.4935, 0.6663, 0.482, 0.6767, 0.4852, 0.07695, 0.8516, 0.07963, 0.902, 0.06844, 0.9033, 0.06775, 0.8481, 0.6758, 0.5508, 0.6669, 0.5528, 0.6688, 0.5439, 0.07023, 0.8394, 0.06775, 0.8481, 0.0142, 0.8513, 0.01309, 0.8393, 0.06775, 0.8481, 0.06844, 0.9033, 0.01381, 0.9085, 0.0142, 0.8513, 0.9195, 0.009477, 0.9191, 0.005907, 0.9253, 0.009126, 0.889, 0.01087, 0.8879, 0.001658, 0.9191, 0.005907, 0.9195, 0.009477, 0.8879, 0.001658, 0.889, 0.01087, 0.8839, 0.008227, 0.8865, 0.02264, 0.8839, 0.008227, 0.889, 0.01087, 0.8886, 0.02304, 0.2891, 0.9622, 0.2345, 0.962, 0.2897, 0.9584, 0.8865, 0.02264, 0.8886, 0.02304, 0.8879, 0.09284, 0.3251, 0.9728, 0.2891, 0.9622, 0.2897, 0.9584, 0.3288, 0.9643, 0.3565, 0.9732, 0.3251, 0.9728, 0.3288, 0.9643, 0.357, 0.9662, 0.3727, 0.9708, 0.3565, 0.9732, 0.357, 0.9662, 0.3728, 0.9671, 0.4032, 0.9761, 0.3727, 0.9708, 0.3728, 0.9671, 0.4062, 0.9687, 0.9517, 0.07752, 0.9558, 0.1068, 0.9478, 0.1085, 0.9508, 0.1247, 0.9478, 0.1085, 0.9558, 0.1068, 0.9558, 0.1312, 0.8923, 0.6842, 0.8866, 0.6896, 0.8759, 0.6853, 0.8866, 0.6896, 0.865, 0.6965, 0.8759, 0.6853, 0.8258, 0.6926, 0.8759, 0.6853, 0.865, 0.6965, 0.8437, 0.7018, 0.7804, 0.698, 0.8258, 0.6926, 0.8437, 0.7018, 0.808, 0.7198, 0.808, 0.7198, 0.7794, 0.7213, 0.7804, 0.698, 0.7285, 0.6993, 0.7804, 0.698, 0.7794, 0.7213, 0.7407, 0.7241, 0.7407, 0.7241, 0.7211, 0.7308, 0.7285, 0.6993, 0.6855, 0.6983, 0.7285, 0.6993, 0.7211, 0.7308, 0.6841, 0.7254, 0.9673, 0.3524, 0.9677, 0.3171, 0.9793, 0.3124, 0.978, 0.3497, 0.9683, 0.3726, 0.9673, 0.3524, 0.978, 0.3497, 0.977, 0.3705, 0.9657, 0.4369, 0.9683, 0.3726, 0.977, 0.3705, 0.9796, 0.4093, 0.9745, 0.4378, 0.9657, 0.4369, 0.9796, 0.4093, 0.9711, 0.4806, 0.9657, 0.4369, 0.9745, 0.4378, 0.981, 0.4768, 0.9714, 0.4996, 0.9711, 0.4806, 0.981, 0.4768, 0.9821, 0.4989, 0.972, 0.5223, 0.9714, 0.4996, 0.9821, 0.4989, 0.9809, 0.5227, 0.9728, 0.546, 0.972, 0.5223, 0.9809, 0.5227, 0.9795, 0.5469, 0.9756, 0.5777, 0.9728, 0.546, 0.9795, 0.5469, 0.9788, 0.5762, 0.6433, 0.96, 0.7283, 0.9029, 0.6748, 0.9556, 0.6748, 0.9556, 0.7283, 0.9029, 0.6983, 0.9587, 0.7193, 0.95, 0.6983, 0.9587, 0.7283, 0.9029, 0.7383, 0.9497, 0.7193, 0.95, 0.7283, 0.9029, 0.7525, 0.9046, 0.7758, 0.9266, 0.7383, 0.9497, 0.7525, 0.9046, 0.8407, 0.9286, 0.7758, 0.9266, 0.7525, 0.9046, 0.8101, 0.907, 0.8596, 0.9207, 0.8407, 0.9286, 0.8101, 0.907, 0.8596, 0.9207, 0.8101, 0.907, 0.8928, 0.9092, 0.7285, 0.6993, 0.6855, 0.6983, 0.6866, 0.6801, 0.7008, 0.6771, 0.7804, 0.698, 0.7285, 0.6993, 0.7008, 0.6771, 0.7712, 0.6776, 0.8258, 0.6926, 0.7804, 0.698, 0.7712, 0.6776, 0.8257, 0.6771, 0.8759, 0.6853, 0.8258, 0.6926, 0.8257, 0.6771, 0.8627, 0.6802, 0.8759, 0.6853, 0.8627, 0.6802, 0.8923, 0.6842, 0.6954, 0.1079, 0.6976, 0.1259, 0.69, 0.1256, 0.6897, 0.1073, 0.6977, 0.06131, 0.6954, 0.1079, 0.6897, 0.1073, 0.6911, 0.08023, 0.9061, 0.9283, 0.8947, 0.9223, 0.9053, 0.9078, 0.9053, 0.9078, 0.8947, 0.9223, 0.8928, 0.9092, 0.8956, 0.9009, 0.9053, 0.9078, 0.8928, 0.9092, 0.9581, 0.7205, 0.9473, 0.7253, 0.9478, 0.6681, 0.9581, 0.6636, 0.009189, 0.4947, 0.002415, 0.4907, 0.01037, 0.482, 0.8894, 0.724, 0.9473, 0.7253, 0.9491, 0.733, 0.8921, 0.7304, 0.8894, 0.724, 0.89, 0.6912, 0.9022, 0.6779, 0.8894, 0.724, 0.9022, 0.6779, 0.9478, 0.6681, 0.9473, 0.7253, 0.8886, 0.02304, 0.889, 0.01087, 0.9195, 0.009477, 0.8742, 0.1465, 0.8879, 0.09284, 0.919, 0.06168, 0.9213, 0.1471, 0.919, 0.06168, 0.8879, 0.09284, 0.8886, 0.02304, 0.8727, 0.1862, 0.8742, 0.1465, 0.9213, 0.1471, 0.9213, 0.1471, 0.9249, 0.3059, 0.8727, 0.1862, 0.8727, 0.1862, 0.9249, 0.3059, 0.8622, 0.2287, 0.8635, 0.2129, 0.8583, 0.262, 0.8622, 0.2287, 0.9249, 0.3059, 0.9756, 0.5777, 0.9788, 0.5762, 0.9658, 0.9818, 0.809, 0.9715, 0.4032, 0.9761, 0.4062, 0.9687, 0.8077, 0.9584, 0.9254, 0.6648, 0.8681, 0.6644, 0.8583, 0.262, 0.9249, 0.3059, 0.6669, 0.5528, 0.3087, 0.5543, 0.6688, 0.5439, 0.919, 0.06168, 0.9195, 0.009477, 0.9253, 0.009126, 0.9213, 0.1471, 0.919, 0.06168, 0.9253, 0.009126, 0.3087, 0.5543, 0.1503, 0.5555, 0.009674, 0.5517, 0.009674, 0.5517, 0.6688, 0.5439, 0.3087, 0.5543, 0.009674, 0.5517, 0.009189, 0.4947, 0.6691, 0.4935, 0.6688, 0.5439, 0.6663, 0.482, 0.6691, 0.4935, 0.009189, 0.4947, 0.01037, 0.482, 0.8928, 0.9092, 0.8101, 0.907, 0.8956, 0.9009, 0.8101, 0.907, 0.7525, 0.9046, 0.8956, 0.9009, 0.7525, 0.9046, 0.7283, 0.9029, 0.8956, 0.9009, 0.1691, 0.6334, 0.658, 0.6258, 0.6579, 0.6411, 0.001557, 0.6408, 0.659, 0.6978, 0.002369, 0.6978, 0.001557, 0.6408, 0.6579, 0.6411, 0.8947, 0.9223, 0.8596, 0.9207, 0.8928, 0.9092, 0.919, 0.06168, 0.8886, 0.02304, 0.9195, 0.009477])
_ca = me_plane_001.color_attributes.new('__uvpm3_v2_split_offset', 'BYTE_COLOR', 'CORNER')
_ca.data.foreach_set('color', [0.0003035, 0.0, 0.0, 1.0, 0.0003035, 0.0, 0.0, 1.0, 0.0003035, 0.0, 0.0, 1.0, 0.0003035, 0.0, 0.0, 1.0, 0.0003035, 0.0, 0.0, 1.0, 0.0003035, 0.0, 0.0, 1.0, 0.0003035, 0.0, 0.0, 1.0, 0.0009106, 0.0, 0.0, 1.0, 0.0009106, 0.0, 0.0, 1.0, 0.0009106, 0.0, 0.0, 1.0, 0.0009106, 0.0, 0.0, 1.0, 0.0003035, 0.0, 0.0, 1.0, 0.0003035, 0.0, 0.0, 1.0, 0.0003035, 0.0, 0.0, 1.0, 0.0009106, 0.0, 0.0, 1.0, 0.0009106, 0.0, 0.0, 1.0, 0.0009106, 0.0, 0.0, 1.0, 0.0009106, 0.0, 0.0, 1.0, 0.0003035, 0.0, 0.0, 1.0, 0.0003035, 0.0, 0.0, 1.0, 0.0003035, 0.0, 0.0, 1.0, 0.0009106, 0.0, 0.0, 1.0, 0.0009106, 0.0, 0.0, 1.0, 0.0009106, 0.0, 0.0, 1.0, 0.0009106, 0.0, 0.0, 1.0, 0.0003035, 0.0, 0.0, 1.0, 0.0003035, 0.0, 0.0, 1.0, 0.0003035, 0.0, 0.0, 1.0, 0.0009106, 0.0, 0.0, 1.0, 0.0009106, 0.0, 0.0, 1.0, 0.0009106, 0.0, 0.0, 1.0, 0.0009106, 0.0, 0.0, 1.0, 0.0009106, 0.0, 0.0, 1.0, 0.0009106, 0.0, 0.0, 1.0, 0.0009106, 0.0, 0.0, 1.0, 0.0009106, 0.0, 0.0, 1.0, 0.0003035, 0.0, 0.0, 1.0, 0.0003035, 0.0, 0.0, 1.0, 0.0003035, 0.0, 0.0, 1.0, 0.0003035, 0.0, 0.0, 1.0, 0.0003035, 0.0, 0.0, 1.0, 0.0003035, 0.0, 0.0, 1.0, 0.0003035, 0.0, 0.0, 1.0, 0.0003035, 0.0, 0.0, 1.0, 0.0003035, 0.0, 0.0, 1.0, 0.0003035, 0.0, 0.0, 1.0, 0.0003035, 0.0, 0.0, 1.0, 0.0003035, 0.0, 0.0, 1.0, 0.0003035, 0.0, 0.0, 1.0, 0.0003035, 0.0, 0.0, 1.0, 0.0003035, 0.0, 0.0, 1.0, 0.0003035, 0.0, 0.0, 1.0, 0.0003035, 0.0, 0.0, 1.0, 0.0003035, 0.0, 0.0, 1.0, 0.0003035, 0.0, 0.0, 1.0, 0.0003035, 0.0, 0.0, 1.0, 0.0003035, 0.0, 0.0, 1.0, 0.0003035, 0.0, 0.0, 1.0, 0.0003035, 0.0, 0.0, 1.0, 0.0003035, 0.0, 0.0, 1.0, 0.0003035, 0.0, 0.0, 1.0, 0.0003035, 0.0, 0.0, 1.0, 0.0003035, 0.0, 0.0, 1.0, 0.0003035, 0.0, 0.0, 1.0, 0.0003035, 0.0, 0.0, 1.0, 0.0003035, 0.0, 0.0, 1.0, 0.0003035, 0.0, 0.0, 1.0, 0.0003035, 0.0, 0.0, 1.0, 0.0003035, 0.0, 0.0, 1.0, 0.0003035, 0.0, 0.0, 1.0, 0.0003035, 0.0, 0.0, 1.0, 0.0003035, 0.0, 0.0, 1.0, 0.0003035, 0.0, 0.0, 1.0, 0.0003035, 0.0, 0.0, 1.0, 0.0003035, 0.0, 0.0, 1.0, 0.0003035, 0.0, 0.0, 1.0, 0.0003035, 0.0, 0.0, 1.0, 0.0003035, 0.0, 0.0, 1.0, 0.0003035, 0.0, 0.0, 1.0, 0.0003035, 0.0, 0.0, 1.0, 0.0003035, 0.0, 0.0, 1.0, 0.0003035, 0.0, 0.0, 1.0, 0.0003035, 0.0, 0.0, 1.0, 0.0003035, 0.0, 0.0, 1.0, 0.0003035, 0.0, 0.0, 1.0, 0.0003035, 0.0, 0.0, 1.0, 0.0003035, 0.0, 0.0, 1.0, 0.0003035, 0.0, 0.0, 1.0, 0.0003035, 0.0, 0.0, 1.0, 0.0003035, 0.0, 0.0, 1.0, 0.0003035, 0.0, 0.0, 1.0, 0.0003035, 0.0, 0.0, 1.0, 0.0003035, 0.0, 0.0, 1.0, 0.0003035, 0.0, 0.0, 1.0, 0.0003035, 0.0, 0.0, 1.0, 0.0003035, 0.0, 0.0, 1.0, 0.0003035, 0.0, 0.0, 1.0, 0.0003035, 0.0, 0.0, 1.0, 0.0003035, 0.0, 0.0, 1.0, 0.0003035, 0.0, 0.0, 1.0, 0.0003035, 0.0, 0.0, 1.0, 0.0003035, 0.0, 0.0, 1.0, 0.0003035, 0.0, 0.0, 1.0, 0.0003035, 0.0, 0.0, 1.0, 0.0003035, 0.0, 0.0, 1.0, 0.0003035, 0.0, 0.0, 1.0, 0.0003035, 0.0, 0.0, 1.0, 0.0003035, 0.0, 0.0, 1.0, 0.0003035, 0.0, 0.0, 1.0, 0.0003035, 0.0, 0.0, 1.0, 0.0003035, 0.0, 0.0, 1.0, 0.0003035, 0.0, 0.0, 1.0, 0.0003035, 0.0, 0.0, 1.0, 0.0003035, 0.0, 0.0, 1.0, 0.0003035, 0.0, 0.0, 1.0, 0.0003035, 0.0, 0.0, 1.0, 0.0003035, 0.0, 0.0, 1.0, 0.0003035, 0.0, 0.0, 1.0, 0.0003035, 0.0, 0.0, 1.0, 0.0003035, 0.0, 0.0, 1.0, 0.0003035, 0.0, 0.0, 1.0, 0.0003035, 0.0, 0.0, 1.0, 0.0003035, 0.0, 0.0, 1.0, 0.0003035, 0.0, 0.0, 1.0, 0.0003035, 0.0, 0.0, 1.0, 0.0003035, 0.0, 0.0, 1.0, 0.0003035, 0.0, 0.0, 1.0, 0.0003035, 0.0, 0.0, 1.0, 0.0003035, 0.0, 0.0, 1.0, 0.0003035, 0.0, 0.0, 1.0, 0.0003035, 0.0, 0.0, 1.0, 0.0003035, 0.0, 0.0, 1.0, 0.0003035, 0.0, 0.0, 1.0, 0.0003035, 0.0, 0.0, 1.0, 0.0003035, 0.0, 0.0, 1.0, 0.0003035, 0.0, 0.0, 1.0, 0.0003035, 0.0, 0.0, 1.0, 0.0003035, 0.0, 0.0, 1.0, 0.0003035, 0.0, 0.0, 1.0, 0.0003035, 0.0, 0.0, 1.0, 0.0003035, 0.0, 0.0, 1.0, 0.0003035, 0.0, 0.0, 1.0, 0.0003035, 0.0, 0.0, 1.0, 0.0003035, 0.0, 0.0, 1.0, 0.0003035, 0.0, 0.0, 1.0, 0.0003035, 0.0, 0.0, 1.0, 0.0003035, 0.0, 0.0, 1.0, 0.0003035, 0.0, 0.0, 1.0, 0.0003035, 0.0, 0.0, 1.0, 0.0003035, 0.0, 0.0, 1.0, 0.0003035, 0.0, 0.0, 1.0, 0.0003035, 0.0, 0.0, 1.0, 0.0003035, 0.0, 0.0, 1.0, 0.0003035, 0.0, 0.0, 1.0, 0.0003035, 0.0, 0.0, 1.0, 0.0003035, 0.0, 0.0, 1.0, 0.0003035, 0.0, 0.0, 1.0, 0.0003035, 0.0, 0.0, 1.0, 0.0003035, 0.0, 0.0, 1.0, 0.0003035, 0.0, 0.0, 1.0, 0.0003035, 0.0, 0.0, 1.0, 0.0003035, 0.0, 0.0, 1.0, 0.0003035, 0.0, 0.0, 1.0, 0.0003035, 0.0, 0.0, 1.0, 0.0003035, 0.0, 0.0, 1.0, 0.0003035, 0.0, 0.0, 1.0, 0.0003035, 0.0, 0.0, 1.0, 0.0003035, 0.0, 0.0, 1.0, 0.0003035, 0.0, 0.0, 1.0, 0.0003035, 0.0, 0.0, 1.0, 0.0003035, 0.0, 0.0, 1.0, 0.0003035, 0.0, 0.0, 1.0, 0.0003035, 0.0, 0.0, 1.0, 0.0003035, 0.0, 0.0, 1.0, 0.0003035, 0.0, 0.0, 1.0, 0.0003035, 0.0, 0.0, 1.0, 0.0003035, 0.0, 0.0, 1.0, 0.0003035, 0.0, 0.0, 1.0, 0.0003035, 0.0, 0.0, 1.0, 0.0003035, 0.0, 0.0, 1.0, 0.0003035, 0.0, 0.0, 1.0, 0.0003035, 0.0, 0.0, 1.0, 0.0003035, 0.0, 0.0, 1.0, 0.0003035, 0.0, 0.0, 1.0, 0.0003035, 0.0, 0.0, 1.0, 0.0003035, 0.0, 0.0, 1.0, 0.0003035, 0.0, 0.0, 1.0, 0.0003035, 0.0, 0.0, 1.0, 0.0003035, 0.0, 0.0, 1.0, 0.0003035, 0.0, 0.0, 1.0, 0.0003035, 0.0, 0.0, 1.0, 0.0003035, 0.0, 0.0, 1.0, 0.0003035, 0.0, 0.0, 1.0, 0.0003035, 0.0, 0.0, 1.0, 0.0003035, 0.0, 0.0, 1.0, 0.0003035, 0.0, 0.0, 1.0, 0.0003035, 0.0, 0.0, 1.0, 0.0003035, 0.0, 0.0, 1.0, 0.0003035, 0.0, 0.0, 1.0, 0.0003035, 0.0, 0.0, 1.0, 0.0003035, 0.0, 0.0, 1.0, 0.0003035, 0.0, 0.0, 1.0, 0.0003035, 0.0, 0.0, 1.0, 0.0003035, 0.0, 0.0, 1.0, 0.001214, 0.0, 0.0, 1.0, 0.001214, 0.0, 0.0, 1.0, 0.001214, 0.0, 0.0, 1.0, 0.001214, 0.0, 0.0, 1.0, 0.0003035, 0.0, 0.0, 1.0, 0.0003035, 0.0, 0.0, 1.0, 0.0003035, 0.0, 0.0, 1.0, 0.001214, 0.0, 0.0, 1.0, 0.001214, 0.0, 0.0, 1.0, 0.001214, 0.0, 0.0, 1.0, 0.001214, 0.0, 0.0, 1.0, 0.001214, 0.0, 0.0, 1.0, 0.001214, 0.0, 0.0, 1.0, 0.001214, 0.0, 0.0, 1.0, 0.001214, 0.0, 0.0, 1.0, 0.001214, 0.0, 0.0, 1.0, 0.001214, 0.0, 0.0, 1.0, 0.001214, 0.0, 0.0, 1.0, 0.0003035, 0.0, 0.0, 1.0, 0.0003035, 0.0, 0.0, 1.0, 0.0003035, 0.0, 0.0, 1.0, 0.0003035, 0.0, 0.0, 1.0, 0.0003035, 0.0, 0.0, 1.0, 0.0003035, 0.0, 0.0, 1.0, 0.0003035, 0.0, 0.0, 1.0, 0.0003035, 0.0, 0.0, 1.0, 0.0003035, 0.0, 0.0, 1.0, 0.0003035, 0.0, 0.0, 1.0, 0.0003035, 0.0, 0.0, 1.0, 0.0003035, 0.0, 0.0, 1.0, 0.0003035, 0.0, 0.0, 1.0, 0.0003035, 0.0, 0.0, 1.0, 0.0003035, 0.0, 0.0, 1.0, 0.0003035, 0.0, 0.0, 1.0, 0.0003035, 0.0, 0.0, 1.0, 0.0003035, 0.0, 0.0, 1.0, 0.0003035, 0.0, 0.0, 1.0, 0.0003035, 0.0, 0.0, 1.0, 0.0003035, 0.0, 0.0, 1.0, 0.0003035, 0.0, 0.0, 1.0, 0.0003035, 0.0, 0.0, 1.0, 0.0003035, 0.0, 0.0, 1.0, 0.0003035, 0.0, 0.0, 1.0, 0.0003035, 0.0, 0.0, 1.0, 0.0003035, 0.0, 0.0, 1.0, 0.0003035, 0.0, 0.0, 1.0, 0.0003035, 0.0, 0.0, 1.0, 0.0003035, 0.0, 0.0, 1.0, 0.0003035, 0.0, 0.0, 1.0, 0.0003035, 0.0, 0.0, 1.0, 0.0003035, 0.0, 0.0, 1.0, 0.0003035, 0.0, 0.0, 1.0, 0.0003035, 0.0, 0.0, 1.0, 0.0003035, 0.0, 0.0, 1.0, 0.0003035, 0.0, 0.0, 1.0, 0.0003035, 0.0, 0.0, 1.0, 0.0003035, 0.0, 0.0, 1.0, 0.0003035, 0.0, 0.0, 1.0, 0.0003035, 0.0, 0.0, 1.0, 0.0003035, 0.0, 0.0, 1.0, 0.0003035, 0.0, 0.0, 1.0, 0.0003035, 0.0, 0.0, 1.0, 0.0003035, 0.0, 0.0, 1.0, 0.0003035, 0.0, 0.0, 1.0, 0.0003035, 0.0, 0.0, 1.0, 0.0003035, 0.0, 0.0, 1.0, 0.0003035, 0.0, 0.0, 1.0, 0.0003035, 0.0, 0.0, 1.0, 0.0003035, 0.0, 0.0, 1.0, 0.0003035, 0.0, 0.0, 1.0, 0.0003035, 0.0, 0.0, 1.0, 0.0003035, 0.0, 0.0, 1.0, 0.0003035, 0.0, 0.0, 1.0, 0.0003035, 0.0, 0.0, 1.0, 0.0003035, 0.0, 0.0, 1.0, 0.0003035, 0.0, 0.0, 1.0, 0.0003035, 0.0, 0.0, 1.0, 0.0003035, 0.0, 0.0, 1.0, 0.0003035, 0.0, 0.0, 1.0, 0.0003035, 0.0, 0.0, 1.0, 0.0003035, 0.0, 0.0, 1.0, 0.0003035, 0.0, 0.0, 1.0, 0.0003035, 0.0, 0.0, 1.0, 0.0003035, 0.0, 0.0, 1.0, 0.0003035, 0.0, 0.0, 1.0, 0.0003035, 0.0, 0.0, 1.0, 0.0003035, 0.0, 0.0, 1.0, 0.0003035, 0.0, 0.0, 1.0, 0.0003035, 0.0, 0.0, 1.0, 0.0003035, 0.0, 0.0, 1.0, 0.0003035, 0.0, 0.0, 1.0, 0.0003035, 0.0, 0.0, 1.0, 0.0003035, 0.0, 0.0, 1.0, 0.0003035, 0.0, 0.0, 1.0, 0.0003035, 0.0, 0.0, 1.0, 0.0003035, 0.0, 0.0, 1.0, 0.0003035, 0.0, 0.0, 1.0, 0.0003035, 0.0, 0.0, 1.0])
me_plane_001.materials.append(mat_support)
me_plane_001.update()
me_plane_002 = bpy.data.meshes.new('Plane.002')
me_plane_002.from_pydata([(0.7814, 6.83, -4.003), (0.7815, 2.953, -4.001), (0.7818, 6.841, -5.548), (0.7817, 3.041, -4.594), (0.7818, 3.788, -4.828), (0.7818, 3.855, -5.031), (0.7819, 4.421, -5.335), (0.7819, 4.206, -5.549), (0.3911, 4.183, -5.161), (0.3934, 3.953, -5.418), (0.3307, 3.761, -5.549), (0.7134, 3.856, -5.041), (0.5629, 3.798, -5.321), (0.3447, 3.554, -5.337), (0.363, 3.541, -5.549), (0.7416, 3.761, -4.836), (0.503, 3.441, -4.738), (0.1401, 3.292, -5.31), (0.3574, 3.157, -4.643), (0.4023, 3.104, -4.613), (0.5163, 3.051, -4.437), (0.7816, 2.991, -4.354), (0.159, 2.699, -4.577), (-0.1132, 2.953, -5.129), (0.06346, 3.208, -5.15), (0.2861, 3.143, -4.776), (0.1276, 3.217, -5.232), (0.2462, 3.428, -5.549), (0.1646, 3.308, -5.359), (0.3572, 3.207, -5.549), (0.3876, 3.775, -5.443), (0.3125, 3.635, -5.549), (0.3875, 3.677, -5.355), (0.7818, 1.544, -4.679), (0.782, 1.261, -5.375), (0.7764, 1.327, -5.504), (0.7821, 1.275, -5.549), (0.678, 1.282, -5.549), (0.6796, 1.366, -5.494), (-0.02288, 2.616, -5.549), (0.7824, -6.841, -5.552), (-0.7789, -6.84, -5.552), (-0.7807, -3.924, -5.551), (-0.7782, -4.012, -5.071), (-0.5178, -3.954, -5.247), (-0.5485, -3.906, -5.551), (-0.7769, -3.84, -4.809), (-0.7746, -2.823, -4.241), (-0.4173, -3.844, -4.898), (0.1475, -3.04, -4.563), (-0.2823, -2.647, -4.294), (-0.7749, -2.618, -4.287), (-0.7794, -1.752, -5.044), (-0.7819, -1.859, -5.551), (-0.4782, -1.985, -5.551), (-0.1049, -1.979, -4.896), (-0.3452, -1.897, -4.647), (-0.5712, -2.118, -4.605), (-0.4953, -2.32, -4.394), (-0.2628, -2.3, -4.963), (0.1863, -2.85, -5.003), (-0.01938, -3.139, -5.221), (-0.1286, -3.229, -5.551), (-0.2576, -3.052, -5.297), (-0.1613, -3.203, -5.551), (-0.2692, -2.757, -5.169), (-0.3831, -2.694, -5.194), (-0.5151, -2.535, -5.185), (-0.1351, -2.651, -5.408), (-0.496, -2.376, -5.287), (-0.5979, -2.266, -5.551), (-0.0979, -2.557, -5.485), (-0.07708, -2.621, -5.468), (-0.05838, -2.67, -5.551), (-0.08832, -2.544, -5.551), (-0.7872, 6.82, -5.548), (-0.7837, 1.034, -5.55), (-0.7854, 3.927, -5.549), (0.7822, -1.43, -5.55), (0.782, -4.136, -5.551), (-0.7708, -6.834, -3.985), (-0.7791, 6.851, -3.992), (0.782, -6.845, -3.996)], [], [(7, 6, 8, 9), (9, 10, 7), (11, 8, 6, 5), (4, 15, 11, 5), (9, 8, 11, 12), (10, 9, 30, 31), (31, 30, 32, 13), (30, 9, 32), (14, 31, 13), (27, 14, 13, 28), (27, 28, 29), (13, 32, 12), (12, 32, 9), (11, 15, 13, 12), (16, 17, 13), (13, 17, 28), (17, 26, 29, 28), (17, 16, 25, 26), (18, 25, 16), (19, 25, 18), (25, 24, 26), (3, 16, 15, 4), (18, 16, 3, 19), (22, 23, 24, 25), (25, 19, 22), (20, 22, 19), (3, 21, 20, 19), (21, 33, 22, 20), (33, 34, 38, 22), (35, 38, 34), (35, 36, 37, 38), (38, 37, 39), (23, 22, 38, 39), (23, 39, 26, 24), (29, 26, 39), (42, 43, 44, 45), (48, 44, 43, 46), (49, 48, 46, 47), (49, 47, 50), (50, 47, 51, 58), (58, 51, 57), (56, 57, 52), (51, 52, 57), (49, 50, 59, 60), (57, 59, 50, 58), (48, 49, 60, 61), (48, 61, 44), (45, 44, 61, 62), (62, 61, 63, 64), (60, 65, 63, 61), (67, 66, 59), (59, 66, 65, 60), (65, 68, 63), (64, 63, 68, 72), (72, 73, 64), (71, 74, 73, 72), (71, 72, 68, 69), (66, 67, 69, 68), (66, 68, 65), (70, 74, 71, 69), (54, 70, 69, 55), (67, 59, 55, 69), (55, 59, 57, 56), (52, 53, 55, 56), (54, 55, 53), (42, 41, 43), (46, 43, 41, 80), (47, 46, 80), (80, 81, 47), (47, 81, 51), (52, 51, 81), (52, 81, 76, 53), (77, 76, 81), (75, 77, 81), (40, 41, 42, 79), (42, 45, 79), (62, 79, 45), (79, 62, 78), (62, 64, 78), (64, 73, 78), (74, 78, 73), (74, 70, 54, 78), (54, 53, 78), (36, 78, 53, 37), (53, 76, 37), (37, 76, 39), (76, 77, 39), (29, 39, 77, 27), (27, 77, 31, 14), (31, 77, 10), (10, 77, 7), (2, 7, 77, 75), (7, 2, 6), (2, 0, 5, 6), (5, 0, 4), (4, 0, 3), (3, 0, 21), (0, 1, 21), (33, 21, 1, 82), (35, 34, 36), (36, 34, 78), (34, 33, 78), (33, 82, 40, 78), (40, 82, 80, 41), (81, 80, 82, 1), (1, 0, 81), (0, 2, 75, 81), (15, 16, 13)])
me_plane_002.polygons.foreach_set('use_smooth', [True] * 108)
_k = set([(0, 1), (0, 2), (0, 81), (1, 82), (2, 7), (2, 75), (3, 4), (3, 19), (3, 21), (4, 5), (5, 6), (6, 7), (6, 8), (7, 10), (8, 9), (8, 11), (9, 12), (10, 31), (11, 12), (11, 15), (14, 27), (14, 31), (15, 16), (16, 18), (18, 19), (19, 25), (20, 21), (20, 22), (21, 33), (22, 23), (22, 33), (23, 24), (23, 39), (24, 25), (24, 26), (25, 26), (26, 29), (27, 29), (29, 39), (33, 34), (34, 35), (34, 38), (35, 36), (35, 38), (36, 37), (36, 78), (37, 39), (40, 41), (40, 78), (40, 82), (41, 42), (41, 80), (42, 43), (42, 45), (43, 46), (44, 45), (44, 48), (45, 62), (46, 47), (47, 51), (48, 49), (49, 50), (49, 60), (50, 58), (51, 52), (51, 58), (52, 53), (52, 56), (53, 54), (53, 76), (54, 55), (54, 70), (55, 56), (55, 59), (56, 57), (57, 58), (57, 59), (59, 60), (60, 61), (61, 62), (62, 64), (63, 64), (63, 65), (64, 73), (65, 66), (66, 67), (67, 69), (69, 70), (69, 71), (70, 74), (71, 74), (73, 74), (75, 77), (75, 81), (76, 77), (80, 81), (80, 82)])
me_plane_002.attributes.new('sharp_edge', 'BOOLEAN', 'EDGE').data.foreach_set('value', [ (min(e.vertices), max(e.vertices)) in _k for e in me_plane_002.edges])
_uv = me_plane_002.uv_layers.new(name='UVMap')
_uv.uv.foreach_set('vector', [0.8275, 0.9795, 0.8182, 0.9679, 0.8383, 0.9547, 0.8484, 0.9684, 0.8484, 0.9684, 0.8583, 0.9748, 0.8275, 0.9795, 0.8611, 0.1602, 0.8419, 0.1471, 0.8578, 0.129, 0.8645, 0.1598, 0.8676, 0.1698, 0.8654, 0.1705, 0.8611, 0.1602, 0.8645, 0.1598, 0.8574, 0.1729, 0.8411, 0.1776, 0.8411, 0.1543, 0.8555, 0.1609, 0.8583, 0.9748, 0.8484, 0.9684, 0.8572, 0.969, 0.8645, 0.9748, 0.8645, 0.9748, 0.8572, 0.969, 0.8621, 0.9642, 0.8692, 0.964, 0.8572, 0.969, 0.8484, 0.9684, 0.8621, 0.9642, 0.8696, 0.9749, 0.8645, 0.9748, 0.8692, 0.964, 0.8773, 0.9747, 0.8696, 0.9749, 0.8692, 0.964, 0.8844, 0.966, 0.8773, 0.9747, 0.8844, 0.966, 0.888, 0.979, 0.8692, 0.964, 0.8621, 0.9642, 0.8533, 0.9575, 0.8533, 0.9575, 0.8621, 0.9642, 0.8484, 0.9684, 0.8509, 0.9418, 0.8563, 0.9324, 0.8692, 0.964, 0.8533, 0.9575, 0.8758, 0.9325, 0.8856, 0.9637, 0.8692, 0.964, 0.8692, 0.964, 0.8856, 0.9637, 0.8844, 0.966, 0.8856, 0.9637, 0.8897, 0.961, 0.888, 0.979, 0.8844, 0.966, 0.8856, 0.9637, 0.8758, 0.9325, 0.8928, 0.9377, 0.8897, 0.961, 0.8916, 0.9305, 0.8928, 0.9377, 0.8758, 0.9325, 0.8943, 0.928, 0.8928, 0.9377, 0.8916, 0.9305, 0.2477, 0.01591, 0.2266, 0.0202, 0.2238, 0.01591, 0.8609, 0.2076, 0.851, 0.1847, 0.8654, 0.1705, 0.8676, 0.1698, 0.8414, 0.1979, 0.851, 0.1847, 0.8609, 0.2076, 0.8431, 0.2012, 0.7446, 0.5634, 0.7621, 0.5358, 0.776, 0.5421, 0.7693, 0.5626, 0.7693, 0.5626, 0.7661, 0.5721, 0.7446, 0.5634, 0.7621, 0.582, 0.7446, 0.5634, 0.7661, 0.5721, 0.7758, 0.5883, 0.766, 0.5953, 0.7621, 0.582, 0.7661, 0.5721, 0.9947, 0.0797, 0.9947, 0.1524, 0.9632, 0.09607, 0.9809, 0.07762, 0.9217, 0.7832, 0.9564, 0.7707, 0.9625, 0.7776, 0.9173, 0.8475, 0.2541, 0.001537, 0.2547, 0.006648, 0.247, 0.001544, 0.9602, 0.773, 0.9623, 0.7703, 0.9659, 0.774, 0.9625, 0.7776, 0.9625, 0.7776, 0.9659, 0.774, 0.9659, 0.8479, 0.945, 0.8646, 0.9173, 0.8475, 0.9625, 0.7776, 0.9659, 0.8479, 0.7528, 0.6053, 0.777, 0.5938, 0.7587, 0.6226, 0.754, 0.6205, 0.777, 0.6283, 0.7587, 0.6226, 0.777, 0.5938, 0.9165, 0.9787, 0.9105, 0.9555, 0.9252, 0.9609, 0.9276, 0.9759, 0.9273, 0.9424, 0.9252, 0.9609, 0.9105, 0.9555, 0.9093, 0.9401, 0.9553, 0.8999, 0.9273, 0.9424, 0.9093, 0.9401, 0.9093, 0.883, 0.9553, 0.8999, 0.9093, 0.883, 0.9342, 0.8766, 0.9342, 0.8766, 0.9093, 0.883, 0.9103, 0.8728, 0.9256, 0.8588, 0.8742, 0.09516, 0.8593, 0.1096, 0.8703, 0.08085, 0.8828, 0.07138, 0.8703, 0.08085, 0.8593, 0.05314, 0.8593, 0.1096, 0.8593, 0.05314, 0.8703, 0.08085, 0.001537, 0.9667, 0.03239, 0.9606, 0.03566, 0.9974, 0.001537, 0.9903, 0.05635, 0.9837, 0.03566, 0.9974, 0.03239, 0.9606, 0.04941, 0.9706, 0.2075, 0.1458, 0.1566, 0.1458, 0.1553, 0.1222, 0.1752, 0.1177, 0.2075, 0.1458, 0.1752, 0.1177, 0.2199, 0.1319, 0.2237, 0.1172, 0.2199, 0.1319, 0.1752, 0.1177, 0.1868, 0.1045, 0.9616, 0.004083, 0.9771, 0.01249, 0.9664, 0.01983, 0.9605, 0.005784, 0.994, 0.02389, 0.9722, 0.03449, 0.9664, 0.01983, 0.9771, 0.01249, 0.9642, 0.04858, 0.9676, 0.03905, 0.9825, 0.0568, 0.9825, 0.0568, 0.9676, 0.03905, 0.9722, 0.03449, 0.994, 0.02389, 0.8511, 0.7279, 0.8514, 0.7134, 0.8668, 0.7284, 0.8791, 0.7194, 0.8668, 0.7284, 0.8514, 0.7134, 0.8519, 0.7091, 0.8519, 0.7091, 0.8556, 0.7063, 0.8791, 0.7194, 0.849, 0.7076, 0.8494, 0.7043, 0.8556, 0.7063, 0.8519, 0.7091, 0.849, 0.7076, 0.8519, 0.7091, 0.8514, 0.7134, 0.8295, 0.7208, 0.8447, 0.7283, 0.8347, 0.7284, 0.8295, 0.7208, 0.8514, 0.7134, 0.8447, 0.7283, 0.8514, 0.7134, 0.8511, 0.7279, 0.9666, 0.3052, 0.9666, 0.2767, 0.9699, 0.2768, 0.9797, 0.2982, 0.9575, 0.08034, 0.9509, 0.06692, 0.9626, 0.05776, 0.9932, 0.07105, 0.9642, 0.04858, 0.9825, 0.0568, 0.9932, 0.07105, 0.9626, 0.05776, 0.5111, 0.07495, 0.4936, 0.07822, 0.4936, 0.05338, 0.5086, 0.0577, 0.06827, 0.2694, 0.04656, 0.2562, 0.09088, 0.2418, 0.09593, 0.2585, 0.0539, 0.2418, 0.09088, 0.2418, 0.04656, 0.2562, 0.1445, 0.1583, 0.001546, 0.1585, 0.1402, 0.1348, 0.1486, 0.122, 0.1402, 0.1348, 0.001546, 0.1585, 0.001829, 0.08162, 0.1985, 0.0941, 0.1486, 0.122, 0.001829, 0.08162, 0.001829, 0.08162, 0.6727, 0.08162, 0.1985, 0.0941, 0.1985, 0.0941, 0.6727, 0.08162, 0.2085, 0.09632, 0.251, 0.1334, 0.2085, 0.09632, 0.6727, 0.08162, 0.251, 0.1334, 0.6727, 0.08162, 0.3876, 0.1582, 0.2458, 0.1583, 0.5294, 0.158, 0.3876, 0.1582, 0.6727, 0.08162, 0.6712, 0.1579, 0.5294, 0.158, 0.6727, 0.08162, 0.6723, 0.001542, 0.6723, 0.07809, 0.5293, 0.07817, 0.5397, 0.001559, 0.5293, 0.07817, 0.5284, 0.06678, 0.5397, 0.001559, 0.4952, 0.0462, 0.5397, 0.001559, 0.5284, 0.06678, 0.5397, 0.001559, 0.4952, 0.0462, 0.4071, 0.001542, 0.4952, 0.0462, 0.494, 0.0478, 0.4071, 0.001542, 0.494, 0.0478, 0.4678, 0.04275, 0.4071, 0.001542, 0.4617, 0.04422, 0.4071, 0.001542, 0.4678, 0.04275, 0.4617, 0.04422, 0.448, 0.0692, 0.4343, 0.06333, 0.4071, 0.001542, 0.4343, 0.06333, 0.4281, 0.07822, 0.4071, 0.001542, 0.2745, 0.001542, 0.4071, 0.001542, 0.4281, 0.07822, 0.2741, 0.006646, 0.4281, 0.07822, 0.2863, 0.0783, 0.2741, 0.006646, 0.2741, 0.006646, 0.2863, 0.0783, 0.2087, 0.041, 0.2863, 0.0783, 0.1444, 0.07838, 0.2087, 0.041, 0.1797, 0.02237, 0.2087, 0.041, 0.1444, 0.07838, 0.1689, 0.02781, 0.1689, 0.02781, 0.1444, 0.07838, 0.1588, 0.02456, 0.1633, 0.02208, 0.1588, 0.02456, 0.1444, 0.07838, 0.1526, 0.02366, 0.1526, 0.02366, 0.1444, 0.07838, 0.1308, 0.001542, 0.001566, 0.001542, 0.1308, 0.001542, 0.1444, 0.07838, 0.00261, 0.07846, 0.1561, 0.3981, 0.02692, 0.3981, 0.1456, 0.3877, 0.02692, 0.3981, 0.02745, 0.3224, 0.1733, 0.3728, 0.1456, 0.3877, 0.1733, 0.3728, 0.02745, 0.3224, 0.1766, 0.3628, 0.1766, 0.3628, 0.02745, 0.3224, 0.2132, 0.3513, 0.2132, 0.3513, 0.02745, 0.3224, 0.2157, 0.3396, 0.02745, 0.3224, 0.2175, 0.3222, 0.2157, 0.3396, 0.2866, 0.3555, 0.2157, 0.3396, 0.2175, 0.3222, 0.6978, 0.3219, 0.2972, 0.3959, 0.3005, 0.3896, 0.2998, 0.3981, 0.2998, 0.3981, 0.3005, 0.3896, 0.4324, 0.3981, 0.3005, 0.3896, 0.2866, 0.3555, 0.4324, 0.3981, 0.2866, 0.3555, 0.6978, 0.3219, 0.6977, 0.3981, 0.4324, 0.3981, 0.7562, 0.8174, 0.6799, 0.817, 0.6797, 0.7408, 0.7566, 0.7408, 0.6729, 0.2382, 0.002076, 0.2378, 0.001548, 0.1617, 0.4819, 0.1617, 0.4819, 0.1617, 0.6719, 0.1617, 0.6729, 0.2382, 0.8397, 0.8166, 0.8396, 0.7408, 0.9167, 0.7408, 0.9163, 0.8172, 0.8563, 0.9324, 0.8758, 0.9325, 0.8692, 0.964])
_ca = me_plane_002.color_attributes.new('__uvpm3_v2_split_offset', 'BYTE_COLOR', 'CORNER')
_ca.data.foreach_set('color', [0.0003035, 0.0, 0.0, 1.0, 0.0003035, 0.0, 0.0, 1.0, 0.0003035, 0.0, 0.0, 1.0, 0.0003035, 0.0, 0.0, 1.0, 0.0003035, 0.0, 0.0, 1.0, 0.0003035, 0.0, 0.0, 1.0, 0.0003035, 0.0, 0.0, 1.0, 0.0003035, 0.0, 0.0, 1.0, 0.0003035, 0.0, 0.0, 1.0, 0.0003035, 0.0, 0.0, 1.0, 0.0003035, 0.0, 0.0, 1.0, 0.0003035, 0.0, 0.0, 1.0, 0.0003035, 0.0, 0.0, 1.0, 0.0003035, 0.0, 0.0, 1.0, 0.0003035, 0.0, 0.0, 1.0, 0.0003035, 0.0, 0.0, 1.0, 0.0003035, 0.0, 0.0, 1.0, 0.0003035, 0.0, 0.0, 1.0, 0.0003035, 0.0, 0.0, 1.0, 0.0003035, 0.0, 0.0, 1.0, 0.0003035, 0.0, 0.0, 1.0, 0.0003035, 0.0, 0.0, 1.0, 0.0003035, 0.0, 0.0, 1.0, 0.0003035, 0.0, 0.0, 1.0, 0.0003035, 0.0, 0.0, 1.0, 0.0003035, 0.0, 0.0, 1.0, 0.0003035, 0.0, 0.0, 1.0, 0.0003035, 0.0, 0.0, 1.0, 0.0003035, 0.0, 0.0, 1.0, 0.0003035, 0.0, 0.0, 1.0, 0.0003035, 0.0, 0.0, 1.0, 0.0003035, 0.0, 0.0, 1.0, 0.0003035, 0.0, 0.0, 1.0, 0.0003035, 0.0, 0.0, 1.0, 0.0003035, 0.0, 0.0, 1.0, 0.0003035, 0.0, 0.0, 1.0, 0.0003035, 0.0, 0.0, 1.0, 0.0003035, 0.0, 0.0, 1.0, 0.0003035, 0.0, 0.0, 1.0, 0.0003035, 0.0, 0.0, 1.0, 0.0003035, 0.0, 0.0, 1.0, 0.0003035, 0.0, 0.0, 1.0, 0.0003035, 0.0, 0.0, 1.0, 0.0003035, 0.0, 0.0, 1.0, 0.0003035, 0.0, 0.0, 1.0, 0.0003035, 0.0, 0.0, 1.0, 0.0003035, 0.0, 0.0, 1.0, 0.0003035, 0.0, 0.0, 1.0, 0.0003035, 0.0, 0.0, 1.0, 0.0003035, 0.0, 0.0, 1.0, 0.0003035, 0.0, 0.0, 1.0, 0.0003035, 0.0, 0.0, 1.0, 0.0003035, 0.0, 0.0, 1.0, 0.0003035, 0.0, 0.0, 1.0, 0.0003035, 0.0, 0.0, 1.0, 0.0003035, 0.0, 0.0, 1.0, 0.0003035, 0.0, 0.0, 1.0, 0.0003035, 0.0, 0.0, 1.0, 0.0003035, 0.0, 0.0, 1.0, 0.0003035, 0.0, 0.0, 1.0, 0.0003035, 0.0, 0.0, 1.0, 0.0003035, 0.0, 0.0, 1.0, 0.0003035, 0.0, 0.0, 1.0, 0.0003035, 0.0, 0.0, 1.0, 0.0003035, 0.0, 0.0, 1.0, 0.0003035, 0.0, 0.0, 1.0, 0.0003035, 0.0, 0.0, 1.0, 0.0003035, 0.0, 0.0, 1.0, 0.0003035, 0.0, 0.0, 1.0, 0.0003035, 0.0, 0.0, 1.0, 0.0003035, 0.0, 0.0, 1.0, 0.0003035, 0.0, 0.0, 1.0, 0.0003035, 0.0, 0.0, 1.0, 0.0003035, 0.0, 0.0, 1.0, 0.0003035, 0.0, 0.0, 1.0, 0.0003035, 0.0, 0.0, 1.0, 0.0003035, 0.0, 0.0, 1.0, 0.0003035, 0.0, 0.0, 1.0, 0.0003035, 0.0, 0.0, 1.0, 0.0003035, 0.0, 0.0, 1.0, 0.0003035, 0.0, 0.0, 1.0, 0.0003035, 0.0, 0.0, 1.0, 0.0003035, 0.0, 0.0, 1.0, 0.0003035, 0.0, 0.0, 1.0, 0.0003035, 0.0, 0.0, 1.0, 0.0003035, 0.0, 0.0, 1.0, 0.0003035, 0.0, 0.0, 1.0, 0.0003035, 0.0, 0.0, 1.0, 0.0003035, 0.0, 0.0, 1.0, 0.0003035, 0.0, 0.0, 1.0, 0.0003035, 0.0, 0.0, 1.0, 0.0003035, 0.0, 0.0, 1.0, 0.0003035, 0.0, 0.0, 1.0, 0.0003035, 0.0, 0.0, 1.0, 0.0003035, 0.0, 0.0, 1.0, 0.0003035, 0.0, 0.0, 1.0, 0.0003035, 0.0, 0.0, 1.0, 0.0003035, 0.0, 0.0, 1.0, 0.0003035, 0.0, 0.0, 1.0, 0.0003035, 0.0, 0.0, 1.0, 0.0003035, 0.0, 0.0, 1.0, 0.0003035, 0.0, 0.0, 1.0, 0.0003035, 0.0, 0.0, 1.0, 0.0003035, 0.0, 0.0, 1.0, 0.0003035, 0.0, 0.0, 1.0, 0.0003035, 0.0, 0.0, 1.0, 0.0003035, 0.0, 0.0, 1.0, 0.0003035, 0.0, 0.0, 1.0, 0.0003035, 0.0, 0.0, 1.0, 0.0003035, 0.0, 0.0, 1.0, 0.0003035, 0.0, 0.0, 1.0, 0.0003035, 0.0, 0.0, 1.0, 0.0003035, 0.0, 0.0, 1.0, 0.0003035, 0.0, 0.0, 1.0, 0.0003035, 0.0, 0.0, 1.0, 0.0003035, 0.0, 0.0, 1.0, 0.0003035, 0.0, 0.0, 1.0, 0.0003035, 0.0, 0.0, 1.0, 0.0003035, 0.0, 0.0, 1.0, 0.0003035, 0.0, 0.0, 1.0, 0.0003035, 0.0, 0.0, 1.0, 0.0003035, 0.0, 0.0, 1.0, 0.0003035, 0.0, 0.0, 1.0, 0.0003035, 0.0, 0.0, 1.0, 0.0003035, 0.0, 0.0, 1.0, 0.0003035, 0.0, 0.0, 1.0, 0.0003035, 0.0, 0.0, 1.0, 0.0003035, 0.0, 0.0, 1.0, 0.0003035, 0.0, 0.0, 1.0, 0.0003035, 0.0, 0.0, 1.0, 0.0003035, 0.0, 0.0, 1.0, 0.0003035, 0.0, 0.0, 1.0, 0.0003035, 0.0, 0.0, 1.0, 0.0003035, 0.0, 0.0, 1.0, 0.0003035, 0.0, 0.0, 1.0, 0.0003035, 0.0, 0.0, 1.0, 0.0003035, 0.0, 0.0, 1.0, 0.0003035, 0.0, 0.0, 1.0, 0.0003035, 0.0, 0.0, 1.0, 0.0003035, 0.0, 0.0, 1.0, 0.0003035, 0.0, 0.0, 1.0, 0.0003035, 0.0, 0.0, 1.0, 0.0003035, 0.0, 0.0, 1.0, 0.0003035, 0.0, 0.0, 1.0, 0.0003035, 0.0, 0.0, 1.0, 0.0003035, 0.0, 0.0, 1.0, 0.0003035, 0.0, 0.0, 1.0, 0.0003035, 0.0, 0.0, 1.0, 0.0003035, 0.0, 0.0, 1.0, 0.0003035, 0.0, 0.0, 1.0, 0.0003035, 0.0, 0.0, 1.0, 0.0003035, 0.0, 0.0, 1.0, 0.0003035, 0.0, 0.0, 1.0, 0.0003035, 0.0, 0.0, 1.0, 0.0003035, 0.0, 0.0, 1.0, 0.0003035, 0.0, 0.0, 1.0, 0.0003035, 0.0, 0.0, 1.0, 0.0003035, 0.0, 0.0, 1.0, 0.0003035, 0.0, 0.0, 1.0, 0.0003035, 0.0, 0.0, 1.0, 0.0003035, 0.0, 0.0, 1.0, 0.0003035, 0.0, 0.0, 1.0, 0.0003035, 0.0, 0.0, 1.0, 0.0003035, 0.0, 0.0, 1.0, 0.0003035, 0.0, 0.0, 1.0, 0.0003035, 0.0, 0.0, 1.0, 0.0003035, 0.0, 0.0, 1.0, 0.0003035, 0.0, 0.0, 1.0, 0.0003035, 0.0, 0.0, 1.0, 0.0003035, 0.0, 0.0, 1.0, 0.0003035, 0.0, 0.0, 1.0, 0.0003035, 0.0, 0.0, 1.0, 0.0003035, 0.0, 0.0, 1.0, 0.0003035, 0.0, 0.0, 1.0, 0.0003035, 0.0, 0.0, 1.0, 0.0003035, 0.0, 0.0, 1.0, 0.0003035, 0.0, 0.0, 1.0, 0.0003035, 0.0, 0.0, 1.0, 0.0003035, 0.0, 0.0, 1.0, 0.0003035, 0.0, 0.0, 1.0, 0.0003035, 0.0, 0.0, 1.0, 0.0003035, 0.0, 0.0, 1.0, 0.0003035, 0.0, 0.0, 1.0, 0.0003035, 0.0, 0.0, 1.0, 0.0003035, 0.0, 0.0, 1.0, 0.0003035, 0.0, 0.0, 1.0, 0.0003035, 0.0, 0.0, 1.0, 0.0003035, 0.0, 0.0, 1.0, 0.0003035, 0.0, 0.0, 1.0, 0.0003035, 0.0, 0.0, 1.0, 0.0003035, 0.0, 0.0, 1.0, 0.0003035, 0.0, 0.0, 1.0, 0.0003035, 0.0, 0.0, 1.0, 0.0003035, 0.0, 0.0, 1.0, 0.0003035, 0.0, 0.0, 1.0, 0.0003035, 0.0, 0.0, 1.0, 0.0003035, 0.0, 0.0, 1.0, 0.0003035, 0.0, 0.0, 1.0, 0.0003035, 0.0, 0.0, 1.0, 0.0003035, 0.0, 0.0, 1.0, 0.0003035, 0.0, 0.0, 1.0, 0.0003035, 0.0, 0.0, 1.0, 0.0003035, 0.0, 0.0, 1.0, 0.0003035, 0.0, 0.0, 1.0, 0.0003035, 0.0, 0.0, 1.0, 0.0003035, 0.0, 0.0, 1.0, 0.0003035, 0.0, 0.0, 1.0, 0.0003035, 0.0, 0.0, 1.0, 0.0003035, 0.0, 0.0, 1.0, 0.0003035, 0.0, 0.0, 1.0, 0.0003035, 0.0, 0.0, 1.0, 0.0003035, 0.0, 0.0, 1.0, 0.0003035, 0.0, 0.0, 1.0, 0.0003035, 0.0, 0.0, 1.0, 0.0003035, 0.0, 0.0, 1.0, 0.0003035, 0.0, 0.0, 1.0, 0.0003035, 0.0, 0.0, 1.0, 0.0003035, 0.0, 0.0, 1.0, 0.0003035, 0.0, 0.0, 1.0, 0.0003035, 0.0, 0.0, 1.0, 0.0003035, 0.0, 0.0, 1.0, 0.0003035, 0.0, 0.0, 1.0, 0.0003035, 0.0, 0.0, 1.0, 0.0003035, 0.0, 0.0, 1.0, 0.0003035, 0.0, 0.0, 1.0, 0.0003035, 0.0, 0.0, 1.0, 0.0003035, 0.0, 0.0, 1.0, 0.0003035, 0.0, 0.0, 1.0, 0.0003035, 0.0, 0.0, 1.0, 0.0003035, 0.0, 0.0, 1.0, 0.0003035, 0.0, 0.0, 1.0, 0.0003035, 0.0, 0.0, 1.0, 0.0003035, 0.0, 0.0, 1.0, 0.0003035, 0.0, 0.0, 1.0, 0.0003035, 0.0, 0.0, 1.0, 0.0003035, 0.0, 0.0, 1.0, 0.0003035, 0.0, 0.0, 1.0, 0.0003035, 0.0, 0.0, 1.0, 0.0003035, 0.0, 0.0, 1.0, 0.0003035, 0.0, 0.0, 1.0, 0.0003035, 0.0, 0.0, 1.0, 0.0003035, 0.0, 0.0, 1.0, 0.0003035, 0.0, 0.0, 1.0, 0.0003035, 0.0, 0.0, 1.0, 0.0003035, 0.0, 0.0, 1.0, 0.0003035, 0.0, 0.0, 1.0, 0.0003035, 0.0, 0.0, 1.0, 0.0003035, 0.0, 0.0, 1.0, 0.0003035, 0.0, 0.0, 1.0, 0.0003035, 0.0, 0.0, 1.0, 0.0003035, 0.0, 0.0, 1.0, 0.0003035, 0.0, 0.0, 1.0, 0.0003035, 0.0, 0.0, 1.0, 0.0003035, 0.0, 0.0, 1.0, 0.0003035, 0.0, 0.0, 1.0, 0.0003035, 0.0, 0.0, 1.0, 0.0003035, 0.0, 0.0, 1.0, 0.0003035, 0.0, 0.0, 1.0, 0.0003035, 0.0, 0.0, 1.0, 0.0003035, 0.0, 0.0, 1.0, 0.0003035, 0.0, 0.0, 1.0, 0.0003035, 0.0, 0.0, 1.0, 0.0003035, 0.0, 0.0, 1.0, 0.0003035, 0.0, 0.0, 1.0, 0.0003035, 0.0, 0.0, 1.0, 0.0003035, 0.0, 0.0, 1.0, 0.0003035, 0.0, 0.0, 1.0, 0.0003035, 0.0, 0.0, 1.0, 0.0003035, 0.0, 0.0, 1.0, 0.0003035, 0.0, 0.0, 1.0, 0.0003035, 0.0, 0.0, 1.0, 0.0003035, 0.0, 0.0, 1.0, 0.0003035, 0.0, 0.0, 1.0, 0.0003035, 0.0, 0.0, 1.0, 0.0003035, 0.0, 0.0, 1.0, 0.0003035, 0.0, 0.0, 1.0, 0.0003035, 0.0, 0.0, 1.0, 0.0003035, 0.0, 0.0, 1.0, 0.0003035, 0.0, 0.0, 1.0, 0.0003035, 0.0, 0.0, 1.0, 0.0003035, 0.0, 0.0, 1.0, 0.0003035, 0.0, 0.0, 1.0, 0.0003035, 0.0, 0.0, 1.0, 0.0003035, 0.0, 0.0, 1.0, 0.0003035, 0.0, 0.0, 1.0, 0.0003035, 0.0, 0.0, 1.0, 0.0003035, 0.0, 0.0, 1.0, 0.0003035, 0.0, 0.0, 1.0, 0.0003035, 0.0, 0.0, 1.0, 0.0003035, 0.0, 0.0, 1.0, 0.0003035, 0.0, 0.0, 1.0, 0.0003035, 0.0, 0.0, 1.0, 0.0003035, 0.0, 0.0, 1.0, 0.0003035, 0.0, 0.0, 1.0, 0.0003035, 0.0, 0.0, 1.0, 0.0003035, 0.0, 0.0, 1.0, 0.0003035, 0.0, 0.0, 1.0, 0.0003035, 0.0, 0.0, 1.0, 0.0003035, 0.0, 0.0, 1.0, 0.0003035, 0.0, 0.0, 1.0, 0.0003035, 0.0, 0.0, 1.0, 0.0003035, 0.0, 0.0, 1.0, 0.0003035, 0.0, 0.0, 1.0, 0.0003035, 0.0, 0.0, 1.0, 0.0003035, 0.0, 0.0, 1.0, 0.0003035, 0.0, 0.0, 1.0, 0.0003035, 0.0, 0.0, 1.0, 0.0003035, 0.0, 0.0, 1.0, 0.0003035, 0.0, 0.0, 1.0, 0.0003035, 0.0, 0.0, 1.0, 0.0003035, 0.0, 0.0, 1.0, 0.0003035, 0.0, 0.0, 1.0, 0.0003035, 0.0, 0.0, 1.0, 0.0003035, 0.0, 0.0, 1.0, 0.0003035, 0.0, 0.0, 1.0, 0.0003035, 0.0, 0.0, 1.0, 0.0003035, 0.0, 0.0, 1.0, 0.0003035, 0.0, 0.0, 1.0, 0.0003035, 0.0, 0.0, 1.0, 0.0003035, 0.0, 0.0, 1.0, 0.0003035, 0.0, 0.0, 1.0, 0.0003035, 0.0, 0.0, 1.0, 0.0003035, 0.0, 0.0, 1.0, 0.0003035, 0.0, 0.0, 1.0, 0.0003035, 0.0, 0.0, 1.0, 0.0003035, 0.0, 0.0, 1.0, 0.0003035, 0.0, 0.0, 1.0, 0.0003035, 0.0, 0.0, 1.0, 0.0003035, 0.0, 0.0, 1.0, 0.0003035, 0.0, 0.0, 1.0, 0.0003035, 0.0, 0.0, 1.0, 0.0003035, 0.0, 0.0, 1.0, 0.0003035, 0.0, 0.0, 1.0, 0.0003035, 0.0, 0.0, 1.0, 0.0003035, 0.0, 0.0, 1.0, 0.0003035, 0.0, 0.0, 1.0, 0.0003035, 0.0, 0.0, 1.0, 0.0003035, 0.0, 0.0, 1.0, 0.0003035, 0.0, 0.0, 1.0, 0.0003035, 0.0, 0.0, 1.0, 0.0003035, 0.0, 0.0, 1.0, 0.0003035, 0.0, 0.0, 1.0, 0.0003035, 0.0, 0.0, 1.0, 0.0003035, 0.0, 0.0, 1.0, 0.0003035, 0.0, 0.0, 1.0, 0.0003035, 0.0, 0.0, 1.0, 0.0003035, 0.0, 0.0, 1.0, 0.0003035, 0.0, 0.0, 1.0, 0.0003035, 0.0, 0.0, 1.0, 0.0003035, 0.0, 0.0, 1.0, 0.0003035, 0.0, 0.0, 1.0, 0.0003035, 0.0, 0.0, 1.0, 0.0003035, 0.0, 0.0, 1.0, 0.0003035, 0.0, 0.0, 1.0, 0.0003035, 0.0, 0.0, 1.0, 0.0003035, 0.0, 0.0, 1.0, 0.0003035, 0.0, 0.0, 1.0, 0.0003035, 0.0, 0.0, 1.0, 0.0003035, 0.0, 0.0, 1.0, 0.0003035, 0.0, 0.0, 1.0, 0.0003035, 0.0, 0.0, 1.0, 0.0003035, 0.0, 0.0, 1.0, 0.0003035, 0.0, 0.0, 1.0, 0.0003035, 0.0, 0.0, 1.0, 0.0003035, 0.0, 0.0, 1.0, 0.0003035, 0.0, 0.0, 1.0, 0.0003035, 0.0, 0.0, 1.0, 0.0003035, 0.0, 0.0, 1.0, 0.0003035, 0.0, 0.0, 1.0, 0.0003035, 0.0, 0.0, 1.0, 0.0006071, 0.0, 0.0, 1.0, 0.0006071, 0.0, 0.0, 1.0, 0.0006071, 0.0, 0.0, 1.0, 0.0006071, 0.0, 0.0, 1.0, 0.0003035, 0.0, 0.0, 1.0, 0.0003035, 0.0, 0.0, 1.0, 0.0003035, 0.0, 0.0, 1.0])
me_plane_002.materials.append(mat_support)
me_plane_002.update()
me_plane_003 = bpy.data.meshes.new('Plane.003')
me_plane_003.from_pydata([(0.779, 6.841, -8.565), (0.7786, 6.168, -8.565), (0.7814, 6.834, -10.11), (0.7806, 5.312, -10.11), (0.7798, 5.685, -9.436), (0.7795, 5.555, -9.295), (0.6202, 5.621, -9.368), (0.7789, 4.902, -9.138), (0.486, 5.011, -9.189), (0.6106, 5.542, -9.305), (-0.04989, 5.519, -8.929), (0.2777, 5.113, -8.778), (0.1359, 4.386, -9.086), (0.01306, 4.63, -8.758), (0.2402, 5.123, -8.707), (0.5109, 4.989, -9.149), (0.7788, 4.889, -9.116), (0.7775, 3.488, -8.778), (0.004514, 4.677, -8.569), (0.7772, 3.494, -8.564), (0.2219, 5.131, -8.568), (-0.2846, 5.316, -8.571), (-0.2576, 5.301, -8.82), (-0.09725, 5.477, -8.862), (0.1226, 5.831, -8.568), (0.7783, 4.199, -9.013), (0.7798, 4.093, -10.11), (0.7789, 2.153, -10.12), (0.7781, 2.3, -9.546), (0.2352, 2.067, -9.435), (0.2624, 1.919, -10.11), (0.1881, 1.889, -9.455), (0.01635, 1.617, -10.11), (-0.1322, 0.9847, -10.11), (0.04701, 0.8231, -10.11), (0.7783, 0.861, -10.12), (0.7778, 0.8955, -9.835), (0.278, 0.89, -9.741), (0.0761, 1.176, -9.541), (-0.09198, 1.289, -9.577), (-0.06787, 1.189, -9.68), (0.4324, 1.355, -9.555), (0.7777, 1.373, -9.629), (0.05663, 1.655, -9.669), (0.752, -2.179, -10.12), (0.774, -6.837, -10.13), (-0.7575, 6.827, -10.1), (-0.7697, -0.873, -10.11), (-0.3062, -0.8334, -10.12), (0.3622, -1.994, -10.12), (-0.04282, -0.8768, -9.545), (-0.334, -0.9372, -9.365), (-0.4965, -0.9377, -9.491), (-0.7708, -0.9613, -9.547), (-0.4641, -1.243, -9.55), (-0.1944, -1.197, -9.347), (-0.1383, -1.453, -9.267), (0.4028, -1.736, -9.622), (0.4108, -1.959, -9.895), (-0.04706, -2.012, -9.916), (-0.6538, -1.733, -9.623), (-0.7084, -1.704, -9.673), (-0.7717, -1.708, -9.683), (-0.44, -2.942, -9.439), (-0.772, -1.794, -9.566), (-0.7741, -2.858, -9.333), (-0.5538, -2.924, -9.357), (-0.5243, -2.978, -9.259), (-0.7745, -2.911, -9.182), (-0.7748, -3.107, -9.174), (-0.3277, -2.988, -9.413), (-0.2986, -2.764, -10.12), (-0.03692, -2.057, -10.12), (-0.05166, -2.873, -10.12), (-0.1299, -2.941, -9.761), (-0.4052, -3.366, -10.12), (-0.2269, -3.147, -9.784), (-0.0605, -2.994, -9.668), (-0.1866, -3.229, -9.711), (-0.391, -3.926, -10.12), (-0.775, -4.294, -10.12), (-0.7636, 2.977, -10.11), (-0.779, -6.809, -10.13), (-0.7817, -6.832, -8.572), (-0.7601, 6.849, -8.573), (-0.7745, -2.272, -8.572), (-0.7673, 2.289, -8.573), (0.7716, -6.84, -8.563)], [], [(0, 1, 4, 3, 2), (7, 5, 9, 8), (9, 5, 4, 6), (9, 11, 8), (11, 15, 8), (14, 15, 11), (16, 7, 8, 15), (12, 19, 17), (18, 19, 12, 13), (13, 14, 20, 18), (15, 14, 13, 12), (12, 25, 16, 15), (21, 20, 14, 22), (22, 14, 23), (14, 11, 10, 23), (6, 10, 11, 9), (23, 10, 24), (24, 21, 23), (22, 23, 21), (4, 1, 6), (24, 10, 6, 1), (3, 4, 5), (17, 25, 12), (28, 29, 30, 27), (35, 34, 37, 36), (33, 40, 37, 34), (38, 37, 40, 39), (42, 36, 37, 41), (38, 41, 37), (29, 28, 41, 31), (41, 28, 42), (39, 43, 41, 38), (31, 41, 43), (30, 29, 31), (32, 30, 43), (43, 39, 32), (40, 32, 39), (32, 40, 33), (53, 47, 52), (52, 48, 51), (47, 48, 52), (50, 51, 48), (52, 51, 55, 54), (51, 50, 55), (57, 56, 55, 50), (55, 56, 54), (60, 61, 54, 56), (61, 62, 53, 54), (53, 52, 54), (56, 57, 59, 60), (58, 59, 57), (62, 61, 60, 64), (66, 67, 68, 65), (68, 67, 69), (66, 63, 70, 67), (58, 49, 72, 59), (63, 59, 72, 71), (76, 78, 77, 74), (75, 79, 78, 76), (73, 75, 76, 74), (70, 63, 74, 77), (73, 74, 63, 71), (79, 80, 78), (80, 69, 78), (77, 78, 70), (78, 69, 67, 70), (7, 26, 3, 5), (16, 26, 7), (25, 26, 16), (17, 26, 25), (26, 17, 28, 27), (2, 3, 46), (26, 46, 3), (46, 26, 81), (27, 81, 26), (30, 81, 27), (32, 81, 30), (33, 81, 32), (81, 33, 47), (33, 34, 47), (35, 48, 47, 34), (44, 49, 48, 35), (72, 49, 44, 71), (73, 71, 44), (44, 45, 73), (73, 45, 75), (79, 75, 45), (82, 80, 79, 45), (83, 69, 80, 82), (83, 85, 69), (69, 85, 68), (64, 65, 68, 85), (62, 64, 53), (64, 85, 53), (86, 53, 85), (81, 47, 53, 86), (84, 46, 81, 86), (0, 84, 24, 1), (24, 84, 21), (84, 86, 21), (20, 21, 18), (21, 86, 18), (18, 86, 19), (85, 87, 19, 86), (85, 83, 87), (45, 87, 83, 82), (0, 2, 46, 84), (48, 58, 57, 50), (49, 58, 48), (60, 59, 63), (60, 63, 65, 64), (66, 65, 63), (17, 19, 28), (28, 19, 42), (19, 87, 42), (42, 87, 36), (36, 87, 45, 35), (43, 30, 31)])
me_plane_003.polygons.foreach_set('use_smooth', [True] * 118)
_k = set([(0, 1), (0, 2), (0, 84), (1, 4), (1, 24), (2, 3), (2, 46), (3, 26), (4, 5), (4, 6), (5, 7), (6, 9), (6, 10), (7, 8), (7, 16), (8, 9), (8, 11), (8, 15), (9, 11), (10, 23), (11, 14), (12, 13), (12, 15), (12, 17), (13, 14), (13, 18), (14, 15), (14, 20), (14, 22), (14, 23), (15, 16), (16, 25), (17, 19), (17, 25), (18, 19), (18, 20), (19, 87), (20, 21), (21, 22), (21, 24), (22, 23), (26, 27), (27, 28), (27, 30), (28, 29), (28, 42), (29, 30), (29, 31), (30, 32), (31, 41), (32, 33), (32, 39), (33, 34), (34, 35), (34, 37), (35, 36), (35, 44), (35, 45), (36, 37), (36, 42), (37, 38), (38, 39), (38, 41), (39, 43), (41, 43), (44, 45), (45, 82), (45, 87), (46, 81), (46, 84), (47, 48), (47, 53), (47, 81), (48, 49), (48, 50), (49, 58), (49, 72), (50, 51), (50, 57), (51, 52), (51, 55), (52, 53), (53, 62), (55, 56), (56, 57), (56, 60), (57, 58), (58, 59), (59, 60), (59, 63), (59, 72), (60, 64), (62, 64), (63, 65), (63, 71), (64, 65), (65, 68), (67, 68), (67, 70), (68, 69), (69, 80), (70, 77), (71, 72), (71, 73), (73, 75), (74, 76), (74, 77), (75, 76), (75, 79), (77, 78), (78, 79), (79, 80), (80, 82), (82, 83), (83, 85), (83, 87), (84, 86), (85, 86)])
me_plane_003.attributes.new('sharp_edge', 'BOOLEAN', 'EDGE').data.foreach_set('value', [ (min(e.vertices), max(e.vertices)) in _k for e in me_plane_003.edges])
_uv = me_plane_003.uv_layers.new(name='UVMap')
_uv.uv.foreach_set('vector', [0.001545, 0.2418, 0.03454, 0.2418, 0.05821, 0.2845, 0.07648, 0.3175, 0.001903, 0.3173, 0.09431, 0.2418, 0.1273, 0.2418, 0.1267, 0.2501, 0.1001, 0.2562, 0.1267, 0.2501, 0.1273, 0.2418, 0.1367, 0.2422, 0.1317, 0.2498, 0.1353, 0.001543, 0.1723, 0.001543, 0.1567, 0.01852, 0.996, 0.03019, 0.9984, 0.05236, 0.996, 0.0533, 0.9962, 0.0262, 0.9984, 0.05236, 0.996, 0.03019, 0.6825, 0.01773, 0.6813, 0.01735, 0.6813, 0.001814, 0.6831, 0.003645, 0.9964, 0.1912, 0.9709, 0.1373, 0.9813, 0.1371, 0.9709, 0.2066, 0.9709, 0.1373, 0.9964, 0.1912, 0.9802, 0.2045, 0.9528, 0.04665, 0.9552, 0.02002, 0.9621, 0.02003, 0.9622, 0.04471, 0.92, 0.7408, 0.9462, 0.7408, 0.9437, 0.7674, 0.9244, 0.7754, 0.9668, 0.2659, 0.9983, 0.2562, 0.9984, 0.2904, 0.9853, 0.2955, 0.8763, 0.1104, 0.8732, 0.1366, 0.8663, 0.1368, 0.8639, 0.1104, 0.9943, 0.01362, 0.9693, 0.004766, 0.9943, 0.001741, 0.9725, 0.8841, 0.972, 0.8801, 0.9986, 0.8797, 0.9976, 0.8841, 0.9879, 0.8415, 0.9986, 0.8797, 0.972, 0.8801, 0.9844, 0.8452, 0.2102, 0.8686, 0.2062, 0.8707, 0.1965, 0.8478, 0.1965, 0.8478, 0.2265, 0.8594, 0.2102, 0.8686, 0.2219, 0.8708, 0.2102, 0.8686, 0.2265, 0.8594, 0.1612, 0.8886, 0.1612, 0.8397, 0.1702, 0.8872, 0.1965, 0.8478, 0.2062, 0.8707, 0.1702, 0.8872, 0.1612, 0.8397, 0.07648, 0.3175, 0.05821, 0.2845, 0.06457, 0.2776, 0.9984, 0.2195, 0.9983, 0.2562, 0.9668, 0.2659, 0.2242, 0.2899, 0.252, 0.2802, 0.2588, 0.3136, 0.2314, 0.3178, 0.2258, 0.1568, 0.2258, 0.1209, 0.2444, 0.1323, 0.2398, 0.1568, 0.478, 0.07747, 0.4679, 0.05585, 0.4905, 0.05334, 0.4894, 0.07478, 0.472, 0.04683, 0.4905, 0.05334, 0.4679, 0.05585, 0.4629, 0.05072, 0.1874, 0.4766, 0.1619, 0.4778, 0.1624, 0.4528, 0.1873, 0.4593, 0.1787, 0.4417, 0.1873, 0.4593, 0.1624, 0.4528, 0.2228, 0.4501, 0.233, 0.4778, 0.1873, 0.4593, 0.2141, 0.4477, 0.1873, 0.4593, 0.233, 0.4778, 0.1874, 0.4766, 0.9886, 0.2275, 0.9697, 0.234, 0.9697, 0.2097, 0.9876, 0.2175, 0.2516, 0.386, 0.2478, 0.3571, 0.2642, 0.3749, 0.2829, 0.3947, 0.2488, 0.3947, 0.2516, 0.386, 0.2861, 0.3758, 0.2829, 0.3947, 0.2642, 0.3749, 0.2642, 0.3749, 0.2628, 0.355, 0.2861, 0.3758, 0.4679, 0.05585, 0.4466, 0.07747, 0.4629, 0.05072, 0.4466, 0.07747, 0.4679, 0.05585, 0.478, 0.07747, 0.6973, 0.6434, 0.6967, 0.6715, 0.6838, 0.6406, 0.6838, 0.6406, 0.6739, 0.6715, 0.6759, 0.6343, 0.6967, 0.6715, 0.6739, 0.6715, 0.6838, 0.6406, 0.6614, 0.6432, 0.6759, 0.6343, 0.6739, 0.6715, 0.791, 0.423, 0.7813, 0.4199, 0.7797, 0.4053, 0.7961, 0.4086, 0.8758, 0.05418, 0.8594, 0.04944, 0.8768, 0.03974, 0.8594, 0.001815, 0.8825, 0.02759, 0.8768, 0.03974, 0.8594, 0.04944, 0.7797, 0.4053, 0.7797, 0.3917, 0.7961, 0.4086, 0.8136, 0.3894, 0.8162, 0.3924, 0.7961, 0.4086, 0.7797, 0.3917, 0.8162, 0.3924, 0.8193, 0.3933, 0.8042, 0.4272, 0.7961, 0.4086, 0.8042, 0.4272, 0.791, 0.423, 0.7961, 0.4086, 0.6976, 0.5614, 0.6976, 0.596, 0.6683, 0.5918, 0.6644, 0.5562, 0.6846, 0.6074, 0.6683, 0.5918, 0.6976, 0.596, 0.8193, 0.3933, 0.8162, 0.3924, 0.8136, 0.3894, 0.8202, 0.3858, 0.2337, 0.00714, 0.2347, 0.001571, 0.2474, 0.005533, 0.2437, 0.01245, 0.2457, 0.3508, 0.2436, 0.3639, 0.2361, 0.3515, 0.2337, 0.00714, 0.2267, 0.007424, 0.2226, 0.00299, 0.2347, 0.001571, 0.1475, 0.1585, 0.1504, 0.1474, 0.1702, 0.1477, 0.1702, 0.158, 0.6977, 0.472, 0.6977, 0.5268, 0.6877, 0.5294, 0.6719, 0.496, 0.6921, 0.04386, 0.6977, 0.04272, 0.6956, 0.0558, 0.6894, 0.05471, 0.6824, 0.02456, 0.6977, 0.001805, 0.6977, 0.04272, 0.6921, 0.04386, 0.1931, 0.02672, 0.1771, 0.001654, 0.1985, 0.004346, 0.2055, 0.01307, 0.2226, 0.00299, 0.2267, 0.007424, 0.2055, 0.01307, 0.2048, 0.00686, 0.1931, 0.02672, 0.2055, 0.01307, 0.2267, 0.007424, 0.204, 0.03436, 0.1884, 0.3946, 0.1671, 0.3795, 0.2291, 0.3904, 0.1671, 0.3795, 0.2361, 0.3515, 0.2291, 0.3904, 0.2418, 0.3942, 0.2291, 0.3904, 0.2431, 0.3761, 0.2291, 0.3904, 0.2361, 0.3515, 0.2436, 0.3639, 0.2431, 0.3761, 0.09663, 0.2699, 0.1362, 0.3176, 0.07648, 0.3175, 0.06457, 0.2776, 0.09723, 0.2688, 0.1362, 0.3176, 0.09663, 0.2699, 0.1311, 0.2638, 0.1362, 0.3176, 0.09723, 0.2688, 0.1659, 0.2523, 0.1362, 0.3176, 0.1311, 0.2638, 0.1362, 0.3176, 0.1659, 0.2523, 0.2242, 0.2899, 0.2314, 0.3178, 0.7802, 0.6717, 0.7802, 0.5972, 0.8556, 0.6714, 0.7802, 0.5374, 0.8556, 0.6714, 0.7802, 0.5972, 0.8556, 0.6714, 0.7802, 0.5374, 0.8558, 0.4826, 0.7802, 0.4422, 0.8558, 0.4826, 0.7802, 0.5374, 0.8055, 0.4308, 0.8558, 0.4826, 0.7802, 0.4422, 0.8175, 0.416, 0.8558, 0.4826, 0.8055, 0.4308, 0.8248, 0.385, 0.8558, 0.4826, 0.8175, 0.416, 0.8558, 0.4826, 0.8248, 0.385, 0.856, 0.2939, 0.8248, 0.385, 0.816, 0.3771, 0.856, 0.2939, 0.7802, 0.3789, 0.8333, 0.2958, 0.856, 0.2939, 0.816, 0.3771, 0.7814, 0.2299, 0.8005, 0.239, 0.8333, 0.2958, 0.7802, 0.3789, 0.82, 0.2358, 0.8005, 0.239, 0.7814, 0.2299, 0.8329, 0.2012, 0.8207, 0.1959, 0.8329, 0.2012, 0.7814, 0.2299, 0.7814, 0.2299, 0.7802, 0.00157, 0.8207, 0.1959, 0.8207, 0.1959, 0.7802, 0.00157, 0.8381, 0.1717, 0.8374, 0.1442, 0.8381, 0.1717, 0.7802, 0.00157, 0.8563, 0.002893, 0.8562, 0.1262, 0.8374, 0.1442, 0.7802, 0.00157, 0.001568, 0.402, 0.1842, 0.4314, 0.126, 0.4779, 0.002728, 0.4782, 0.001568, 0.402, 0.2251, 0.402, 0.1842, 0.4314, 0.1842, 0.4314, 0.2251, 0.402, 0.1938, 0.4318, 0.2486, 0.4507, 0.1964, 0.4392, 0.1938, 0.4318, 0.2251, 0.402, 0.2528, 0.4564, 0.2486, 0.4507, 0.2894, 0.4497, 0.2486, 0.4507, 0.2251, 0.402, 0.2894, 0.4497, 0.4487, 0.402, 0.2894, 0.4497, 0.2251, 0.402, 0.4825, 0.4771, 0.2937, 0.4775, 0.2894, 0.4497, 0.4487, 0.402, 0.6723, 0.402, 0.6712, 0.4767, 0.4825, 0.4771, 0.4487, 0.402, 0.7764, 0.6722, 0.7009, 0.6725, 0.7443, 0.6227, 0.7764, 0.6392, 0.7443, 0.6227, 0.7009, 0.6725, 0.7244, 0.5974, 0.7009, 0.6725, 0.7009, 0.4489, 0.7244, 0.5974, 0.7492, 0.5883, 0.7244, 0.5974, 0.7386, 0.5661, 0.7244, 0.5974, 0.7009, 0.4489, 0.7386, 0.5661, 0.7386, 0.5661, 0.7009, 0.4489, 0.7765, 0.5082, 0.7009, 0.2254, 0.7771, 0.001548, 0.7765, 0.5082, 0.7009, 0.4489, 0.7009, 0.2254, 0.7009, 0.001797, 0.7771, 0.001548, 0.8366, 0.817, 0.7594, 0.817, 0.7597, 0.7408, 0.8361, 0.7408, 0.1583, 0.9149, 0.08261, 0.9149, 0.08308, 0.8393, 0.158, 0.8393, 0.8552, 0.2217, 0.8437, 0.287, 0.8294, 0.2773, 0.8254, 0.2299, 0.8552, 0.2874, 0.8437, 0.287, 0.8552, 0.2217, 0.001537, 0.9574, 0.001536, 0.9217, 0.05567, 0.9296, 0.001537, 0.9574, 0.05567, 0.9296, 0.05788, 0.9472, 0.006653, 0.9623, 0.2337, 0.00714, 0.2437, 0.01245, 0.2267, 0.007424, 0.1659, 0.2523, 0.1656, 0.2418, 0.2242, 0.2899, 0.2242, 0.2899, 0.1656, 0.2418, 0.2696, 0.294, 0.1656, 0.2418, 0.6722, 0.2418, 0.2696, 0.294, 0.2696, 0.294, 0.6722, 0.2418, 0.293, 0.3041, 0.293, 0.3041, 0.6722, 0.2418, 0.6721, 0.3188, 0.2947, 0.318, 0.2642, 0.3749, 0.2829, 0.3947, 0.2516, 0.386])
_ca = me_plane_003.color_attributes.new('__uvpm3_v2_split_offset', 'BYTE_COLOR', 'CORNER')
_ca.data.foreach_set('color', [0.0003035, 0.0, 0.0, 1.0, 0.0003035, 0.0, 0.0, 1.0, 0.0003035, 0.0, 0.0, 1.0, 0.0003035, 0.0, 0.0, 1.0, 0.0003035, 0.0, 0.0, 1.0, 0.0003035, 0.0, 0.0, 1.0, 0.0003035, 0.0, 0.0, 1.0, 0.0003035, 0.0, 0.0, 1.0, 0.0003035, 0.0, 0.0, 1.0, 0.0003035, 0.0, 0.0, 1.0, 0.0003035, 0.0, 0.0, 1.0, 0.0003035, 0.0, 0.0, 1.0, 0.0003035, 0.0, 0.0, 1.0, 0.0003035, 0.0, 0.0, 1.0, 0.0003035, 0.0, 0.0, 1.0, 0.0003035, 0.0, 0.0, 1.0, 0.0003035, 0.0, 0.0, 1.0, 0.0003035, 0.0, 0.0, 1.0, 0.0003035, 0.0, 0.0, 1.0, 0.0003035, 0.0, 0.0, 1.0, 0.0003035, 0.0, 0.0, 1.0, 0.0003035, 0.0, 0.0, 1.0, 0.0003035, 0.0, 0.0, 1.0, 0.0003035, 0.0, 0.0, 1.0, 0.0003035, 0.0, 0.0, 1.0, 0.0003035, 0.0, 0.0, 1.0, 0.0003035, 0.0, 0.0, 1.0, 0.0003035, 0.0, 0.0, 1.0, 0.0003035, 0.0, 0.0, 1.0, 0.0003035, 0.0, 0.0, 1.0, 0.0003035, 0.0, 0.0, 1.0, 0.0003035, 0.0, 0.0, 1.0, 0.0003035, 0.0, 0.0, 1.0, 0.0003035, 0.0, 0.0, 1.0, 0.0003035, 0.0, 0.0, 1.0, 0.0003035, 0.0, 0.0, 1.0, 0.0003035, 0.0, 0.0, 1.0, 0.0003035, 0.0, 0.0, 1.0, 0.0003035, 0.0, 0.0, 1.0, 0.0003035, 0.0, 0.0, 1.0, 0.0003035, 0.0, 0.0, 1.0, 0.0003035, 0.0, 0.0, 1.0, 0.0003035, 0.0, 0.0, 1.0, 0.0003035, 0.0, 0.0, 1.0, 0.0003035, 0.0, 0.0, 1.0, 0.0003035, 0.0, 0.0, 1.0, 0.0003035, 0.0, 0.0, 1.0, 0.0003035, 0.0, 0.0, 1.0, 0.0003035, 0.0, 0.0, 1.0, 0.0003035, 0.0, 0.0, 1.0, 0.0003035, 0.0, 0.0, 1.0, 0.0003035, 0.0, 0.0, 1.0, 0.0003035, 0.0, 0.0, 1.0, 0.0003035, 0.0, 0.0, 1.0, 0.0003035, 0.0, 0.0, 1.0, 0.0003035, 0.0, 0.0, 1.0, 0.0003035, 0.0, 0.0, 1.0, 0.0003035, 0.0, 0.0, 1.0, 0.0003035, 0.0, 0.0, 1.0, 0.0003035, 0.0, 0.0, 1.0, 0.0003035, 0.0, 0.0, 1.0, 0.0003035, 0.0, 0.0, 1.0, 0.0003035, 0.0, 0.0, 1.0, 0.0003035, 0.0, 0.0, 1.0, 0.0003035, 0.0, 0.0, 1.0, 0.0003035, 0.0, 0.0, 1.0, 0.0003035, 0.0, 0.0, 1.0, 0.0003035, 0.0, 0.0, 1.0, 0.0003035, 0.0, 0.0, 1.0, 0.0003035, 0.0, 0.0, 1.0, 0.0003035, 0.0, 0.0, 1.0, 0.0003035, 0.0, 0.0, 1.0, 0.0003035, 0.0, 0.0, 1.0, 0.0003035, 0.0, 0.0, 1.0, 0.0003035, 0.0, 0.0, 1.0, 0.0003035, 0.0, 0.0, 1.0, 0.0003035, 0.0, 0.0, 1.0, 0.0003035, 0.0, 0.0, 1.0, 0.0003035, 0.0, 0.0, 1.0, 0.0003035, 0.0, 0.0, 1.0, 0.0003035, 0.0, 0.0, 1.0, 0.0003035, 0.0, 0.0, 1.0, 0.0003035, 0.0, 0.0, 1.0, 0.0003035, 0.0, 0.0, 1.0, 0.0003035, 0.0, 0.0, 1.0, 0.0003035, 0.0, 0.0, 1.0, 0.0003035, 0.0, 0.0, 1.0, 0.0003035, 0.0, 0.0, 1.0, 0.0003035, 0.0, 0.0, 1.0, 0.0003035, 0.0, 0.0, 1.0, 0.0003035, 0.0, 0.0, 1.0, 0.0003035, 0.0, 0.0, 1.0, 0.0003035, 0.0, 0.0, 1.0, 0.0003035, 0.0, 0.0, 1.0, 0.0003035, 0.0, 0.0, 1.0, 0.0003035, 0.0, 0.0, 1.0, 0.0003035, 0.0, 0.0, 1.0, 0.0003035, 0.0, 0.0, 1.0, 0.0003035, 0.0, 0.0, 1.0, 0.0003035, 0.0, 0.0, 1.0, 0.0003035, 0.0, 0.0, 1.0, 0.0003035, 0.0, 0.0, 1.0, 0.0003035, 0.0, 0.0, 1.0, 0.0003035, 0.0, 0.0, 1.0, 0.0003035, 0.0, 0.0, 1.0, 0.0003035, 0.0, 0.0, 1.0, 0.0003035, 0.0, 0.0, 1.0, 0.0003035, 0.0, 0.0, 1.0, 0.0003035, 0.0, 0.0, 1.0, 0.0003035, 0.0, 0.0, 1.0, 0.0003035, 0.0, 0.0, 1.0, 0.0003035, 0.0, 0.0, 1.0, 0.0003035, 0.0, 0.0, 1.0, 0.0003035, 0.0, 0.0, 1.0, 0.0003035, 0.0, 0.0, 1.0, 0.0003035, 0.0, 0.0, 1.0, 0.0003035, 0.0, 0.0, 1.0, 0.0003035, 0.0, 0.0, 1.0, 0.0003035, 0.0, 0.0, 1.0, 0.0003035, 0.0, 0.0, 1.0, 0.0003035, 0.0, 0.0, 1.0, 0.0003035, 0.0, 0.0, 1.0, 0.0003035, 0.0, 0.0, 1.0, 0.0003035, 0.0, 0.0, 1.0, 0.0003035, 0.0, 0.0, 1.0, 0.0003035, 0.0, 0.0, 1.0, 0.0003035, 0.0, 0.0, 1.0, 0.0003035, 0.0, 0.0, 1.0, 0.0003035, 0.0, 0.0, 1.0, 0.0003035, 0.0, 0.0, 1.0, 0.0003035, 0.0, 0.0, 1.0, 0.0003035, 0.0, 0.0, 1.0, 0.0003035, 0.0, 0.0, 1.0, 0.0003035, 0.0, 0.0, 1.0, 0.0003035, 0.0, 0.0, 1.0, 0.0003035, 0.0, 0.0, 1.0, 0.0003035, 0.0, 0.0, 1.0, 0.0003035, 0.0, 0.0, 1.0, 0.0003035, 0.0, 0.0, 1.0, 0.0003035, 0.0, 0.0, 1.0, 0.0003035, 0.0, 0.0, 1.0, 0.0003035, 0.0, 0.0, 1.0, 0.0003035, 0.0, 0.0, 1.0, 0.0003035, 0.0, 0.0, 1.0, 0.0003035, 0.0, 0.0, 1.0, 0.0003035, 0.0, 0.0, 1.0, 0.0003035, 0.0, 0.0, 1.0, 0.0003035, 0.0, 0.0, 1.0, 0.0003035, 0.0, 0.0, 1.0, 0.0003035, 0.0, 0.0, 1.0, 0.0003035, 0.0, 0.0, 1.0, 0.0003035, 0.0, 0.0, 1.0, 0.0003035, 0.0, 0.0, 1.0, 0.0003035, 0.0, 0.0, 1.0, 0.0003035, 0.0, 0.0, 1.0, 0.0003035, 0.0, 0.0, 1.0, 0.0003035, 0.0, 0.0, 1.0, 0.0003035, 0.0, 0.0, 1.0, 0.0003035, 0.0, 0.0, 1.0, 0.0003035, 0.0, 0.0, 1.0, 0.0003035, 0.0, 0.0, 1.0, 0.0003035, 0.0, 0.0, 1.0, 0.0003035, 0.0, 0.0, 1.0, 0.0003035, 0.0, 0.0, 1.0, 0.0003035, 0.0, 0.0, 1.0, 0.0003035, 0.0, 0.0, 1.0, 0.0003035, 0.0, 0.0, 1.0, 0.0003035, 0.0, 0.0, 1.0, 0.0003035, 0.0, 0.0, 1.0, 0.0003035, 0.0, 0.0, 1.0, 0.0003035, 0.0, 0.0, 1.0, 0.0003035, 0.0, 0.0, 1.0, 0.0003035, 0.0, 0.0, 1.0, 0.0003035, 0.0, 0.0, 1.0, 0.0003035, 0.0, 0.0, 1.0, 0.0003035, 0.0, 0.0, 1.0, 0.0003035, 0.0, 0.0, 1.0, 0.0003035, 0.0, 0.0, 1.0, 0.0003035, 0.0, 0.0, 1.0, 0.0003035, 0.0, 0.0, 1.0, 0.0003035, 0.0, 0.0, 1.0, 0.0003035, 0.0, 0.0, 1.0, 0.0003035, 0.0, 0.0, 1.0, 0.0003035, 0.0, 0.0, 1.0, 0.0003035, 0.0, 0.0, 1.0, 0.0003035, 0.0, 0.0, 1.0, 0.0003035, 0.0, 0.0, 1.0, 0.0003035, 0.0, 0.0, 1.0, 0.0003035, 0.0, 0.0, 1.0, 0.0003035, 0.0, 0.0, 1.0, 0.0003035, 0.0, 0.0, 1.0, 0.0003035, 0.0, 0.0, 1.0, 0.0003035, 0.0, 0.0, 1.0, 0.0003035, 0.0, 0.0, 1.0, 0.0003035, 0.0, 0.0, 1.0, 0.0003035, 0.0, 0.0, 1.0, 0.0003035, 0.0, 0.0, 1.0, 0.0003035, 0.0, 0.0, 1.0, 0.0003035, 0.0, 0.0, 1.0, 0.0003035, 0.0, 0.0, 1.0, 0.0003035, 0.0, 0.0, 1.0, 0.0003035, 0.0, 0.0, 1.0, 0.0003035, 0.0, 0.0, 1.0, 0.0003035, 0.0, 0.0, 1.0, 0.0003035, 0.0, 0.0, 1.0, 0.0003035, 0.0, 0.0, 1.0, 0.0003035, 0.0, 0.0, 1.0, 0.0003035, 0.0, 0.0, 1.0, 0.0003035, 0.0, 0.0, 1.0, 0.0003035, 0.0, 0.0, 1.0, 0.0003035, 0.0, 0.0, 1.0, 0.0003035, 0.0, 0.0, 1.0, 0.0003035, 0.0, 0.0, 1.0, 0.0003035, 0.0, 0.0, 1.0, 0.0003035, 0.0, 0.0, 1.0, 0.0003035, 0.0, 0.0, 1.0, 0.0003035, 0.0, 0.0, 1.0, 0.0003035, 0.0, 0.0, 1.0, 0.0003035, 0.0, 0.0, 1.0, 0.0003035, 0.0, 0.0, 1.0, 0.0003035, 0.0, 0.0, 1.0, 0.0003035, 0.0, 0.0, 1.0, 0.0003035, 0.0, 0.0, 1.0, 0.0003035, 0.0, 0.0, 1.0, 0.0003035, 0.0, 0.0, 1.0, 0.0003035, 0.0, 0.0, 1.0, 0.0003035, 0.0, 0.0, 1.0, 0.0003035, 0.0, 0.0, 1.0, 0.0003035, 0.0, 0.0, 1.0, 0.0003035, 0.0, 0.0, 1.0, 0.0003035, 0.0, 0.0, 1.0, 0.0003035, 0.0, 0.0, 1.0, 0.0003035, 0.0, 0.0, 1.0, 0.0003035, 0.0, 0.0, 1.0, 0.0003035, 0.0, 0.0, 1.0, 0.0003035, 0.0, 0.0, 1.0, 0.0003035, 0.0, 0.0, 1.0, 0.0003035, 0.0, 0.0, 1.0, 0.0003035, 0.0, 0.0, 1.0, 0.0003035, 0.0, 0.0, 1.0, 0.0003035, 0.0, 0.0, 1.0, 0.0003035, 0.0, 0.0, 1.0, 0.0003035, 0.0, 0.0, 1.0, 0.0003035, 0.0, 0.0, 1.0, 0.0003035, 0.0, 0.0, 1.0, 0.0003035, 0.0, 0.0, 1.0, 0.0003035, 0.0, 0.0, 1.0, 0.0003035, 0.0, 0.0, 1.0, 0.0003035, 0.0, 0.0, 1.0, 0.0003035, 0.0, 0.0, 1.0, 0.0003035, 0.0, 0.0, 1.0, 0.0003035, 0.0, 0.0, 1.0, 0.0003035, 0.0, 0.0, 1.0, 0.0003035, 0.0, 0.0, 1.0, 0.0003035, 0.0, 0.0, 1.0, 0.0003035, 0.0, 0.0, 1.0, 0.0003035, 0.0, 0.0, 1.0, 0.0003035, 0.0, 0.0, 1.0, 0.0003035, 0.0, 0.0, 1.0, 0.0003035, 0.0, 0.0, 1.0, 0.0003035, 0.0, 0.0, 1.0, 0.0003035, 0.0, 0.0, 1.0, 0.0003035, 0.0, 0.0, 1.0, 0.0003035, 0.0, 0.0, 1.0, 0.0003035, 0.0, 0.0, 1.0, 0.0003035, 0.0, 0.0, 1.0, 0.0003035, 0.0, 0.0, 1.0, 0.0003035, 0.0, 0.0, 1.0, 0.0003035, 0.0, 0.0, 1.0, 0.0003035, 0.0, 0.0, 1.0, 0.0003035, 0.0, 0.0, 1.0, 0.0003035, 0.0, 0.0, 1.0, 0.0003035, 0.0, 0.0, 1.0, 0.0003035, 0.0, 0.0, 1.0, 0.0003035, 0.0, 0.0, 1.0, 0.0003035, 0.0, 0.0, 1.0, 0.0003035, 0.0, 0.0, 1.0, 0.0003035, 0.0, 0.0, 1.0, 0.0003035, 0.0, 0.0, 1.0, 0.0003035, 0.0, 0.0, 1.0, 0.0003035, 0.0, 0.0, 1.0, 0.0003035, 0.0, 0.0, 1.0, 0.0003035, 0.0, 0.0, 1.0, 0.0003035, 0.0, 0.0, 1.0, 0.0003035, 0.0, 0.0, 1.0, 0.0003035, 0.0, 0.0, 1.0, 0.0003035, 0.0, 0.0, 1.0, 0.0003035, 0.0, 0.0, 1.0, 0.0003035, 0.0, 0.0, 1.0, 0.0003035, 0.0, 0.0, 1.0, 0.0003035, 0.0, 0.0, 1.0, 0.0003035, 0.0, 0.0, 1.0, 0.0003035, 0.0, 0.0, 1.0, 0.0003035, 0.0, 0.0, 1.0, 0.0003035, 0.0, 0.0, 1.0, 0.0003035, 0.0, 0.0, 1.0, 0.0003035, 0.0, 0.0, 1.0, 0.0003035, 0.0, 0.0, 1.0, 0.0003035, 0.0, 0.0, 1.0, 0.0003035, 0.0, 0.0, 1.0, 0.0003035, 0.0, 0.0, 1.0, 0.0003035, 0.0, 0.0, 1.0, 0.0003035, 0.0, 0.0, 1.0, 0.0003035, 0.0, 0.0, 1.0, 0.0003035, 0.0, 0.0, 1.0, 0.0003035, 0.0, 0.0, 1.0, 0.0003035, 0.0, 0.0, 1.0, 0.0003035, 0.0, 0.0, 1.0, 0.0003035, 0.0, 0.0, 1.0, 0.0003035, 0.0, 0.0, 1.0, 0.0003035, 0.0, 0.0, 1.0, 0.0003035, 0.0, 0.0, 1.0, 0.0003035, 0.0, 0.0, 1.0, 0.0003035, 0.0, 0.0, 1.0, 0.0003035, 0.0, 0.0, 1.0, 0.0003035, 0.0, 0.0, 1.0, 0.0003035, 0.0, 0.0, 1.0, 0.0003035, 0.0, 0.0, 1.0, 0.0003035, 0.0, 0.0, 1.0, 0.0003035, 0.0, 0.0, 1.0, 0.0003035, 0.0, 0.0, 1.0, 0.0003035, 0.0, 0.0, 1.0, 0.0003035, 0.0, 0.0, 1.0, 0.0003035, 0.0, 0.0, 1.0, 0.0003035, 0.0, 0.0, 1.0, 0.0003035, 0.0, 0.0, 1.0, 0.0003035, 0.0, 0.0, 1.0, 0.0003035, 0.0, 0.0, 1.0, 0.0003035, 0.0, 0.0, 1.0, 0.0003035, 0.0, 0.0, 1.0, 0.0003035, 0.0, 0.0, 1.0, 0.0003035, 0.0, 0.0, 1.0, 0.0003035, 0.0, 0.0, 1.0, 0.0003035, 0.0, 0.0, 1.0, 0.0003035, 0.0, 0.0, 1.0, 0.0003035, 0.0, 0.0, 1.0, 0.0003035, 0.0, 0.0, 1.0, 0.0003035, 0.0, 0.0, 1.0, 0.0003035, 0.0, 0.0, 1.0, 0.0003035, 0.0, 0.0, 1.0, 0.0003035, 0.0, 0.0, 1.0, 0.0003035, 0.0, 0.0, 1.0, 0.0003035, 0.0, 0.0, 1.0, 0.0003035, 0.0, 0.0, 1.0, 0.0003035, 0.0, 0.0, 1.0, 0.0003035, 0.0, 0.0, 1.0, 0.0003035, 0.0, 0.0, 1.0, 0.0003035, 0.0, 0.0, 1.0, 0.0003035, 0.0, 0.0, 1.0, 0.0003035, 0.0, 0.0, 1.0, 0.0003035, 0.0, 0.0, 1.0, 0.0003035, 0.0, 0.0, 1.0, 0.0003035, 0.0, 0.0, 1.0, 0.0003035, 0.0, 0.0, 1.0, 0.0003035, 0.0, 0.0, 1.0, 0.0003035, 0.0, 0.0, 1.0, 0.0003035, 0.0, 0.0, 1.0, 0.0003035, 0.0, 0.0, 1.0, 0.0003035, 0.0, 0.0, 1.0, 0.0003035, 0.0, 0.0, 1.0, 0.0003035, 0.0, 0.0, 1.0, 0.0003035, 0.0, 0.0, 1.0, 0.0003035, 0.0, 0.0, 1.0, 0.0009106, 0.0, 0.0, 1.0, 0.0009106, 0.0, 0.0, 1.0, 0.0009106, 0.0, 0.0, 1.0, 0.0009106, 0.0, 0.0, 1.0, 0.001214, 0.0, 0.0, 1.0, 0.001214, 0.0, 0.0, 1.0, 0.001214, 0.0, 0.0, 1.0, 0.001214, 0.0, 0.0, 1.0, 0.0003035, 0.0, 0.0, 1.0, 0.0003035, 0.0, 0.0, 1.0, 0.0003035, 0.0, 0.0, 1.0, 0.0003035, 0.0, 0.0, 1.0, 0.0003035, 0.0, 0.0, 1.0, 0.0003035, 0.0, 0.0, 1.0, 0.0003035, 0.0, 0.0, 1.0, 0.0003035, 0.0, 0.0, 1.0, 0.0003035, 0.0, 0.0, 1.0, 0.0003035, 0.0, 0.0, 1.0, 0.0003035, 0.0, 0.0, 1.0, 0.0003035, 0.0, 0.0, 1.0, 0.0003035, 0.0, 0.0, 1.0, 0.0003035, 0.0, 0.0, 1.0, 0.0003035, 0.0, 0.0, 1.0, 0.0003035, 0.0, 0.0, 1.0, 0.0003035, 0.0, 0.0, 1.0, 0.0003035, 0.0, 0.0, 1.0, 0.0003035, 0.0, 0.0, 1.0, 0.0003035, 0.0, 0.0, 1.0, 0.0003035, 0.0, 0.0, 1.0, 0.0003035, 0.0, 0.0, 1.0, 0.0003035, 0.0, 0.0, 1.0, 0.0003035, 0.0, 0.0, 1.0, 0.0003035, 0.0, 0.0, 1.0, 0.0003035, 0.0, 0.0, 1.0, 0.0003035, 0.0, 0.0, 1.0, 0.0003035, 0.0, 0.0, 1.0, 0.0003035, 0.0, 0.0, 1.0, 0.0003035, 0.0, 0.0, 1.0, 0.0003035, 0.0, 0.0, 1.0, 0.0003035, 0.0, 0.0, 1.0, 0.0003035, 0.0, 0.0, 1.0, 0.0003035, 0.0, 0.0, 1.0, 0.0003035, 0.0, 0.0, 1.0, 0.0003035, 0.0, 0.0, 1.0])
me_plane_003.materials.append(mat_support)
me_plane_003.update()

# ---- objects
ob_wood_1 = bpy.data.objects.new('Wood_1', me_plane)
ob_wood_2 = bpy.data.objects.new('Wood_2', me_plane_001)
ob_concrete_1 = bpy.data.objects.new('Concrete_1', me_plane_002)
ob_concrete_2 = bpy.data.objects.new('Concrete_2', me_plane_003)

# ---- transforms, parenting, visibility, modifiers, constraints
ob_wood_1.location = (0.0, 0.0, 0.0)
ob_wood_1.rotation_euler = (1.571, -0.0, 0.0)
_m = ob_wood_1.modifiers.new('Auto Smooth', 'NODES')
_m.node_group = ng_auto_smooth
_gi = [s.identifier for s in ng_auto_smooth.interface.items_tree if s.item_type == 'SOCKET' and s.in_out == 'INPUT']
_m[_gi[1]] = 3.142  # Angle
ob_wood_2.location = (0.0, 0.0, 0.0)
ob_wood_2.rotation_euler = (1.571, -0.0, 0.0)
_m = ob_wood_2.modifiers.new('Auto Smooth', 'NODES')
_m.node_group = ng_auto_smooth
_gi = [s.identifier for s in ng_auto_smooth.interface.items_tree if s.item_type == 'SOCKET' and s.in_out == 'INPUT']
_m[_gi[1]] = 3.142  # Angle
ob_concrete_1.location = (0.0, 0.0, 0.0)
ob_concrete_1.rotation_euler = (1.571, -0.0, 0.0)
_m = ob_concrete_1.modifiers.new('Auto Smooth', 'NODES')
_m.node_group = ng_auto_smooth
_gi = [s.identifier for s in ng_auto_smooth.interface.items_tree if s.item_type == 'SOCKET' and s.in_out == 'INPUT']
_m[_gi[1]] = 3.142  # Angle
ob_concrete_2.location = (0.0, 0.0, 0.0)
ob_concrete_2.rotation_euler = (1.571, -0.0, 0.0)
_m = ob_concrete_2.modifiers.new('Auto Smooth', 'NODES')
_m.node_group = ng_auto_smooth
_gi = [s.identifier for s in ng_auto_smooth.interface.items_tree if s.item_type == 'SOCKET' and s.in_out == 'INPUT']
_m[_gi[1]] = 3.142  # Angle

# ---- collection membership
col_low.objects.link(ob_wood_1)
col_low.objects.link(ob_wood_2)
col_low.objects.link(ob_concrete_1)
col_low.objects.link(ob_concrete_2)

# ---- scene / render settings (as saved in the file)
scene.frame_start = 1; scene.frame_end = 250; scene.frame_set(1)
scene.render.engine = 'BLENDER_EEVEE_NEXT'
scene.cycles.sampling_pattern = 'TABULATED_SOBOL'
scene.view_settings.view_transform = 'Filmic'
bpy.context.view_layer.update()

# ---- added for rendering (the .blend has no active camera and no usable light): camera, sun
cam_auto = bpy.data.cameras.new('AutoCamera')
cam_auto.lens = 50.0
cam_auto.sensor_width = 36.0
cam_auto.clip_end = 1000.0
ob_auto_camera = bpy.data.objects.new('AutoCamera', cam_auto)
scene.collection.objects.link(ob_auto_camera)
ob_auto_camera.location = (18.8991, -20.0652, 15.116)
ob_auto_camera.rotation_euler = (1.09748, -7.21219e-08, 0.694738)
scene.camera = ob_auto_camera
light_auto_sun = bpy.data.lights.new('AutoSun', 'SUN')
light_auto_sun.energy = 3.0
light_auto_sun.angle = 0.0523599
ob_auto_sun = bpy.data.objects.new('AutoSun', light_auto_sun)
scene.collection.objects.link(ob_auto_sun)
ob_auto_sun.rotation_euler = (0.872665, 0.174533, 0.523599)
bpy.context.view_layer.update()
